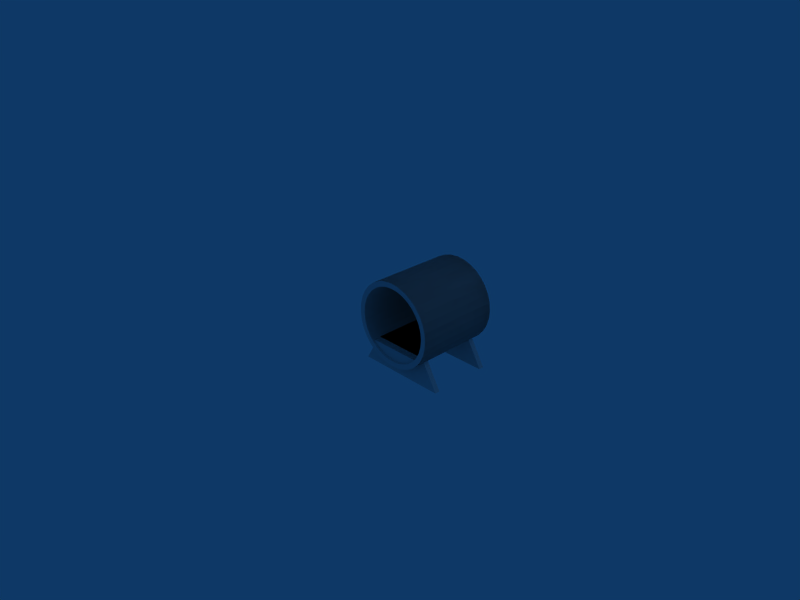 # Source: Final_Keg.blend  (saved by Blender 2.58.0; exported with 4.5.12 LTS)
import bpy
from mathutils import Matrix  # noqa: F401  (used for matrix-valued properties, if any)

bpy.ops.wm.read_factory_settings(use_empty=True)
scene = bpy.context.scene
scene.name = 'Scene'

# ---- collections
col_collection_1 = bpy.data.collections.new('Collection 1'); scene.collection.children.link(col_collection_1)

# ---- world
world_world = bpy.data.worlds.new('World'); scene.world = world_world
world_world.color = (0.05656, 0.2208, 0.4)
world_world.use_sun_shadow = False
world_world.sun_shadow_jitter_overblur = 0.0
world_world.cycles.sampling_method = 'MANUAL'
world_world.cycles.sample_map_resolution = 256

# ---- cameras
cam_camera = bpy.data.cameras.new('Camera')
cam_camera.passepartout_alpha = 0.2
cam_camera.clip_end = 100.0
cam_camera.lens = 35.0
cam_camera.ortho_scale = 7.314
cam_camera.show_passepartout = False
cam_camera.show_safe_areas = True
cam_camera.dof.focus_distance = 0.0
cam_camera.dof.aperture_fstop = 128.0

# ---- lights
light_spot = bpy.data.lights.new('Spot', 'POINT')
light_spot.transmission_factor = 0.0
light_spot.cutoff_distance = 30.0
light_spot.energy = 100.0
light_spot.shadow_buffer_clip_start = 1.001
light_spot.shadow_soft_size = 1.0
light_spot.shadow_maximum_resolution = 0.006
light_spot.use_absolute_resolution = True
light_spot.cycles.use_multiple_importance_sampling = False

# ---- meshes
me_circle = bpy.data.meshes.new('Circle')
me_circle.from_pydata([(0.496, 0.2932, 0.3793), (0.5827, 0.2932, 0.2736), (0.6472, 0.2932, 0.1531), (0.6868, 0.2932, 0.02227), (0.7002, 0.2932, -0.1138), (0.6868, 0.2932, -0.2498), (0.6472, 0.2932, -0.3806), (0.5827, 0.2932, -0.5011), (0.496, 0.2932, -0.6068), (0.3904, 0.2932, -0.6935), (0.2698, 0.2932, -0.7579), (0.139, 0.2932, -0.7976), (0.002989, 0.2932, -0.811), (-0.133, 0.2932, -0.7976), (-0.2638, 0.2932, -0.7579), (-0.3844, 0.2932, -0.6935), (-0.49, 0.2932, -0.6068), (-0.5768, 0.2932, -0.5011), (-0.6412, 0.2932, -0.3806), (-0.6809, 0.2932, -0.2498), (-0.6943, 0.2932, -0.1138), (-0.6809, 0.2932, 0.02227), (-0.6412, 0.2932, 0.1531), (-0.5767, 0.2932, 0.2736), (-0.49, 0.2932, 0.3793), (-0.3844, 0.2932, 0.466), (-0.2638, 0.2932, 0.5304), (-0.133, 0.2932, 0.5701), (0.00299, 0.2932, 0.5835), (0.139, 0.2932, 0.5701), (0.2698, 0.2932, 0.5304), (0.3904, 0.2932, 0.466), (0.002989, 1.688, -0.1138), (0.3904, 1.688, 0.466), (0.2698, 1.688, 0.5304), (0.139, 1.688, 0.5701), (0.00299, 1.688, 0.5835), (-0.133, 1.688, 0.5701), (-0.2638, 1.688, 0.5304), (-0.3844, 1.688, 0.466), (-0.49, 1.688, 0.3793), (-0.5767, 1.688, 0.2736), (-0.6412, 1.688, 0.1531), (-0.6809, 1.688, 0.02227), (-0.6943, 1.688, -0.1138), (-0.6809, 1.688, -0.2498), (-0.6412, 1.688, -0.3806), (-0.5768, 1.688, -0.5011), (-0.49, 1.688, -0.6068), (-0.3844, 1.688, -0.6935), (-0.2638, 1.688, -0.7579), (-0.133, 1.688, -0.7976), (0.002989, 1.688, -0.811), (0.139, 1.688, -0.7976), (0.2698, 1.688, -0.7579), (0.3904, 1.688, -0.6935), (0.496, 1.688, -0.6068), (0.5827, 1.688, -0.5011), (0.6472, 1.688, -0.3806), (0.6868, 1.688, -0.2498), (0.7002, 1.688, -0.1138), (0.6868, 1.688, 0.02227), (0.6472, 1.688, 0.1531), (0.5827, 1.688, 0.2736), (0.496, 1.688, 0.3793), (0.4788, 0.4518, -0.5293), (0.7612, 0.4518, -1.014), (-0.7444, 0.4518, -1.014), (-0.462, 0.4518, -0.5293), (-0.462, 0.5347, -0.5293), (-0.7444, 0.5347, -1.014), (0.7612, 0.5347, -1.014), (0.4788, 0.5347, -0.5293), (0.4788, 1.512, -0.5293), (0.7612, 1.512, -1.014), (-0.7444, 1.512, -1.014), (-0.462, 1.512, -0.5293), (-0.462, 1.43, -0.5293), (-0.7444, 1.43, -1.014), (0.7612, 1.43, -1.014), (0.4788, 1.43, -0.5293), (0.5394, 0.2932, 0.3264), (0.6149, 0.2932, 0.2133), (0.667, 0.2932, 0.08767), (0.6935, 0.2932, -0.04575), (0.6935, 0.2932, -0.1818), (0.667, 0.2932, -0.3152), (0.6149, 0.2932, -0.4409), (0.5394, 0.2932, -0.554), (0.4432, 0.2932, -0.6501), (0.3301, 0.2932, -0.7257), (0.2044, 0.2932, -0.7778), (0.071, 0.2932, -0.8043), (-0.06502, 0.2932, -0.8043), (-0.1984, 0.2932, -0.7778), (-0.3241, 0.2932, -0.7257), (-0.4372, 0.2932, -0.6501), (-0.5334, 0.2932, -0.554), (-0.609, 0.2932, -0.4409), (-0.661, 0.2932, -0.3152), (-0.6876, 0.2932, -0.1818), (-0.6876, 0.2932, -0.04575), (-0.661, 0.2932, 0.08767), (-0.609, 0.2932, 0.2133), (-0.5334, 0.2932, 0.3264), (-0.4372, 0.2932, 0.4226), (-0.3241, 0.2932, 0.4982), (-0.1984, 0.2932, 0.5503), (-0.06502, 0.2932, 0.5768), (0.071, 0.2932, 0.5768), (0.2044, 0.2932, 0.5503), (0.3301, 0.2932, 0.4982), (0.4432, 0.2932, 0.4226), (0.5177, 0.2932, 0.3529), (0.5611, 0.2932, 0.3), (0.5988, 0.2932, 0.2435), (0.6311, 0.2932, 0.1832), (0.6571, 0.2932, 0.1204), (0.6769, 0.2932, 0.05497), (0.6902, 0.2932, -0.01174), (0.6969, 0.2932, -0.07975), (0.6969, 0.2932, -0.1478), (0.6902, 0.2932, -0.2158), (0.6769, 0.2932, -0.2825), (0.6571, 0.2932, -0.3479), (0.6311, 0.2932, -0.4107), (0.5988, 0.2932, -0.471), (0.5611, 0.2932, -0.5275), (0.5177, 0.2932, -0.5804), (0.4696, 0.2932, -0.6285), (0.4168, 0.2932, -0.6718), (0.3602, 0.2932, -0.7096), (0.2999, 0.2932, -0.7418), (0.2371, 0.2932, -0.7679), (0.1717, 0.2932, -0.7877), (0.105, 0.2932, -0.801), (0.037, 0.2932, -0.8077), (-0.03102, 0.2932, -0.8077), (-0.09903, 0.2932, -0.801), (-0.1657, 0.2932, -0.7877), (-0.2311, 0.2932, -0.7678), (-0.294, 0.2932, -0.7418), (-0.3542, 0.2932, -0.7096), (-0.4108, 0.2932, -0.6718), (-0.4636, 0.2932, -0.6285), (-0.5117, 0.2932, -0.5804), (-0.5551, 0.2932, -0.5275), (-0.5929, 0.2932, -0.471), (-0.6251, 0.2932, -0.4107), (-0.6511, 0.2932, -0.3479), (-0.6709, 0.2932, -0.2825), (-0.6842, 0.2932, -0.2158), (-0.6909, 0.2932, -0.1478), (-0.6909, 0.2932, -0.07975), (-0.6842, 0.2932, -0.01174), (-0.6709, 0.2932, 0.05497), (-0.6511, 0.2932, 0.1204), (-0.6251, 0.2932, 0.1832), (-0.5929, 0.2932, 0.2435), (-0.5551, 0.2932, 0.3), (-0.5117, 0.2932, 0.3529), (-0.4636, 0.2932, 0.4009), (-0.4108, 0.2932, 0.4443), (-0.3542, 0.2932, 0.4821), (-0.294, 0.2932, 0.5143), (-0.2311, 0.2932, 0.5403), (-0.1657, 0.2932, 0.5602), (-0.09903, 0.2932, 0.5734), (-0.03102, 0.2932, 0.5801), (0.037, 0.2932, 0.5801), (0.105, 0.2932, 0.5734), (0.1717, 0.2932, 0.5602), (0.2371, 0.2932, 0.5403), (0.3, 0.2932, 0.5143), (0.3602, 0.2932, 0.4821), (0.4696, 0.2932, 0.4009), (0.4168, 0.2932, 0.4443), (0.4344, 0.2932, 0.3176), (0.5285, 0.2932, 0.3396), (0.5069, 0.2932, 0.3661), (0.5502, 0.2932, 0.3132), (0.5719, 0.2932, 0.2868), (0.5103, 0.2932, 0.2252), (0.6069, 0.2932, 0.2284), (0.5908, 0.2932, 0.2585), (0.623, 0.2932, 0.1983), (0.6391, 0.2932, 0.1681), (0.5666, 0.2932, 0.1197), (0.662, 0.2932, 0.104), (0.6521, 0.2932, 0.1367), (0.672, 0.2932, 0.07132), (0.6819, 0.2932, 0.03862), (0.6014, 0.2932, 0.005264), (0.6919, 0.2932, -0.02874), (0.6885, 0.2932, 0.005264), (0.6952, 0.2932, -0.06275), (0.6986, 0.2932, -0.09676), (0.6131, 0.2932, -0.1138), (0.6952, 0.2932, -0.1648), (0.6986, 0.2932, -0.1308), (0.6919, 0.2932, -0.1988), (0.6885, 0.2932, -0.2328), (0.6014, 0.2932, -0.2328), (0.672, 0.2932, -0.2988), (0.6819, 0.2932, -0.2661), (0.662, 0.2932, -0.3315), (0.6521, 0.2932, -0.3642), (0.5666, 0.2932, -0.3472), (0.623, 0.2932, -0.4258), (0.6391, 0.2932, -0.3957), (0.6069, 0.2932, -0.4559), (0.5908, 0.2932, -0.4861), (0.5103, 0.2932, -0.4527), (0.5502, 0.2932, -0.5408), (0.5719, 0.2932, -0.5143), (0.5285, 0.2932, -0.5672), (0.5069, 0.2932, -0.5936), (0.4344, 0.2932, -0.5452), (0.4564, 0.2932, -0.6393), (0.4828, 0.2932, -0.6176), (0.43, 0.2932, -0.661), (0.4036, 0.2932, -0.6827), (0.3419, 0.2932, -0.621), (0.3452, 0.2932, -0.7177), (0.3753, 0.2932, -0.7016), (0.315, 0.2932, -0.7338), (0.2849, 0.2932, -0.7499), (0.2365, 0.2932, -0.6774), (0.2208, 0.2932, -0.7728), (0.2535, 0.2932, -0.7629), (0.1881, 0.2932, -0.7827), (0.1554, 0.2932, -0.7926), (0.122, 0.2932, -0.7121), (0.08801, 0.2932, -0.8026), (0.122, 0.2932, -0.7993), (0.054, 0.2932, -0.806), (0.01999, 0.2932, -0.8093), (0.002989, 0.2932, -0.7238), (-0.04802, 0.2932, -0.806), (-0.01401, 0.2932, -0.8093), (-0.08203, 0.2932, -0.8026), (-0.116, 0.2932, -0.7993), (-0.116, 0.2932, -0.7121), (-0.1821, 0.2932, -0.7827), (-0.1494, 0.2932, -0.7926), (-0.2148, 0.2932, -0.7728), (-0.2475, 0.2932, -0.7629), (-0.2305, 0.2932, -0.6774), (-0.309, 0.2932, -0.7338), (-0.2789, 0.2932, -0.7499), (-0.3392, 0.2932, -0.7177), (-0.3693, 0.2932, -0.7016), (-0.336, 0.2932, -0.621), (-0.424, 0.2932, -0.661), (-0.3976, 0.2932, -0.6827), (-0.4504, 0.2932, -0.6393), (-0.4768, 0.2932, -0.6176), (-0.4284, 0.2932, -0.5452), (-0.5226, 0.2932, -0.5672), (-0.5009, 0.2932, -0.5936), (-0.5442, 0.2932, -0.5407), (-0.5659, 0.2932, -0.5143), (-0.5043, 0.2932, -0.4527), (-0.5848, 0.2932, -0.4861), (-0.6009, 0.2932, -0.4559), (-0.6331, 0.2932, -0.3957), (-0.617, 0.2932, -0.4258), (-0.5607, 0.2932, -0.3472), (-0.6561, 0.2932, -0.3315), (-0.6461, 0.2932, -0.3642), (-0.666, 0.2932, -0.2988), (-0.6759, 0.2932, -0.2661), (-0.5954, 0.2932, -0.2328), (-0.6859, 0.2932, -0.1988), (-0.6825, 0.2932, -0.2328), (-0.6892, 0.2932, -0.1648), (-0.6926, 0.2932, -0.1308), (-0.6071, 0.2932, -0.1138), (-0.6892, 0.2932, -0.06275), (-0.6926, 0.2932, -0.09676), (-0.6859, 0.2932, -0.02874), (-0.6825, 0.2932, 0.005264), (-0.5954, 0.2932, 0.005264), (-0.6759, 0.2932, 0.03862), (-0.666, 0.2932, 0.07132), (-0.6461, 0.2932, 0.1367), (-0.6561, 0.2932, 0.104), (-0.5607, 0.2932, 0.1197), (-0.617, 0.2932, 0.1983), (-0.6331, 0.2932, 0.1681), (-0.6009, 0.2932, 0.2284), (-0.5848, 0.2932, 0.2585), (-0.5043, 0.2932, 0.2252), (-0.5442, 0.2932, 0.3132), (-0.5659, 0.2932, 0.2868), (-0.5226, 0.2932, 0.3396), (-0.5009, 0.2932, 0.3661), (-0.4284, 0.2932, 0.3176), (-0.4504, 0.2932, 0.4118), (-0.4768, 0.2932, 0.3901), (-0.424, 0.2932, 0.4335), (-0.3976, 0.2932, 0.4551), (-0.336, 0.2932, 0.3935), (-0.3392, 0.2932, 0.4901), (-0.3693, 0.2932, 0.474), (-0.309, 0.2932, 0.5063), (-0.2789, 0.2932, 0.5224), (-0.2305, 0.2932, 0.4499), (-0.2148, 0.2932, 0.5453), (-0.2475, 0.2932, 0.5354), (-0.1821, 0.2932, 0.5552), (-0.1494, 0.2932, 0.5651), (-0.116, 0.2932, 0.4846), (-0.08203, 0.2932, 0.5751), (-0.116, 0.2932, 0.5718), (-0.04802, 0.2932, 0.5785), (-0.01401, 0.2932, 0.5818), (0.00299, 0.2932, 0.4963), (0.054, 0.2932, 0.5785), (0.01999, 0.2932, 0.5818), (0.08801, 0.2932, 0.5751), (0.122, 0.2932, 0.5718), (0.122, 0.2932, 0.4846), (0.1881, 0.2932, 0.5552), (0.1554, 0.2932, 0.5651), (0.2208, 0.2932, 0.5453), (0.2535, 0.2932, 0.5354), (0.2365, 0.2932, 0.4499), (0.315, 0.2932, 0.5062), (0.2849, 0.2932, 0.5224), (0.3452, 0.2932, 0.4901), (0.3753, 0.2932, 0.474), (0.3419, 0.2932, 0.3935), (0.4564, 0.2932, 0.4118), (0.4828, 0.2932, 0.3901), (0.43, 0.2932, 0.4335), (0.4036, 0.2932, 0.4551), (0.4669, 0.2932, 0.278), (0.4777, 0.2932, 0.2648), (0.5344, 0.2932, 0.18), (0.5425, 0.2932, 0.1649), (0.5815, 0.2932, 0.07066), (0.5865, 0.2932, 0.05431), (0.6064, 0.2932, -0.04575), (0.6081, 0.2932, -0.06275), (0.6081, 0.2932, -0.1648), (0.6064, 0.2932, -0.1818), (0.5865, 0.2932, -0.2818), (0.5815, 0.2932, -0.2982), (0.5425, 0.2932, -0.3924), (0.5344, 0.2932, -0.4075), (0.4777, 0.2932, -0.4923), (0.4669, 0.2932, -0.5055), (0.3948, 0.2932, -0.5777), (0.3816, 0.2932, -0.5885), (0.2967, 0.2932, -0.6452), (0.2817, 0.2932, -0.6532), (0.1874, 0.2932, -0.6923), (0.1711, 0.2932, -0.6972), (0.071, 0.2932, -0.7172), (0.054, 0.2932, -0.7188), (-0.04802, 0.2932, -0.7188), (-0.06502, 0.2932, -0.7172), (-0.1651, 0.2932, -0.6972), (-0.1814, 0.2932, -0.6923), (-0.2757, 0.2932, -0.6532), (-0.2908, 0.2932, -0.6452), (-0.3756, 0.2932, -0.5885), (-0.3888, 0.2932, -0.5777), (-0.4609, 0.2932, -0.5055), (-0.4718, 0.2932, -0.4923), (-0.5284, 0.2932, -0.4075), (-0.5365, 0.2932, -0.3924), (-0.5755, 0.2932, -0.2982), (-0.5805, 0.2932, -0.2818), (-0.6004, 0.2932, -0.1818), (-0.6021, 0.2932, -0.1648), (-0.6021, 0.2932, -0.06275), (-0.6004, 0.2932, -0.04575), (-0.5805, 0.2932, 0.05431), (-0.5755, 0.2932, 0.07066), (-0.5365, 0.2932, 0.1649), (-0.5284, 0.2932, 0.18), (-0.4718, 0.2932, 0.2648), (-0.4609, 0.2932, 0.278), (-0.3888, 0.2932, 0.3502), (-0.3756, 0.2932, 0.361), (-0.2908, 0.2932, 0.4177), (-0.2757, 0.2932, 0.4257), (-0.1814, 0.2932, 0.4648), (-0.1651, 0.2932, 0.4697), (-0.06502, 0.2932, 0.4896), (-0.04802, 0.2932, 0.4913), (0.054, 0.2932, 0.4913), (0.071, 0.2932, 0.4896), (0.1711, 0.2932, 0.4697), (0.1874, 0.2932, 0.4648), (0.2817, 0.2932, 0.4257), (0.2967, 0.2932, 0.4177), (0.3816, 0.2932, 0.361), (0.3948, 0.2932, 0.3502), (0.4994, 0.2932, 0.2384), (0.4886, 0.2932, 0.2516), (0.4561, 0.2932, 0.2912), (0.4452, 0.2932, 0.3044), (0.5586, 0.2932, 0.1348), (0.5505, 0.2932, 0.1498), (0.5264, 0.2932, 0.1951), (0.5183, 0.2932, 0.2101), (0.5964, 0.2932, 0.02161), (0.5914, 0.2932, 0.03796), (0.5766, 0.2932, 0.08701), (0.5716, 0.2932, 0.1034), (0.6114, 0.2932, -0.09676), (0.6097, 0.2932, -0.07975), (0.6047, 0.2932, -0.02874), (0.603, 0.2932, -0.01174), (0.603, 0.2932, -0.2158), (0.6047, 0.2932, -0.1988), (0.6097, 0.2932, -0.1478), (0.6114, 0.2932, -0.1308), (0.5716, 0.2932, -0.3309), (0.5766, 0.2932, -0.3145), (0.5914, 0.2932, -0.2655), (0.5964, 0.2932, -0.2491), (0.5183, 0.2932, -0.4376), (0.5264, 0.2932, -0.4226), (0.5505, 0.2932, -0.3774), (0.5586, 0.2932, -0.3623), (0.4452, 0.2932, -0.532), (0.4561, 0.2932, -0.5187), (0.4886, 0.2932, -0.4791), (0.4994, 0.2932, -0.4659), (0.3551, 0.2932, -0.6102), (0.3684, 0.2932, -0.5994), (0.408, 0.2932, -0.5668), (0.4212, 0.2932, -0.556), (0.2515, 0.2932, -0.6694), (0.2666, 0.2932, -0.6613), (0.3118, 0.2932, -0.6371), (0.3269, 0.2932, -0.6291), (0.1384, 0.2932, -0.7072), (0.1547, 0.2932, -0.7022), (0.2038, 0.2932, -0.6873), (0.2201, 0.2932, -0.6824), (0.01999, 0.2932, -0.7222), (0.037, 0.2932, -0.7205), (0.08801, 0.2932, -0.7155), (0.105, 0.2932, -0.7138), (-0.09903, 0.2932, -0.7138), (-0.08203, 0.2932, -0.7155), (-0.03102, 0.2932, -0.7205), (-0.01401, 0.2932, -0.7222), (-0.2141, 0.2932, -0.6824), (-0.1978, 0.2932, -0.6873), (-0.1487, 0.2932, -0.7022), (-0.1324, 0.2932, -0.7072), (-0.3209, 0.2932, -0.6291), (-0.3058, 0.2932, -0.6371), (-0.2606, 0.2932, -0.6613), (-0.2456, 0.2932, -0.6694), (-0.4152, 0.2932, -0.556), (-0.402, 0.2932, -0.5668), (-0.3624, 0.2932, -0.5994), (-0.3492, 0.2932, -0.6102), (-0.4934, 0.2932, -0.4659), (-0.4826, 0.2932, -0.4791), (-0.4501, 0.2932, -0.5187), (-0.4392, 0.2932, -0.532), (-0.5526, 0.2932, -0.3623), (-0.5446, 0.2932, -0.3774), (-0.5204, 0.2932, -0.4226), (-0.5123, 0.2932, -0.4376), (-0.5904, 0.2932, -0.2491), (-0.5855, 0.2932, -0.2655), (-0.5706, 0.2932, -0.3145), (-0.5656, 0.2932, -0.3309), (-0.6054, 0.2932, -0.1308), (-0.6038, 0.2932, -0.1478), (-0.5987, 0.2932, -0.1988), (-0.5971, 0.2932, -0.2158), (-0.5971, 0.2932, -0.01174), (-0.5987, 0.2932, -0.02874), (-0.6038, 0.2932, -0.07975), (-0.6054, 0.2932, -0.09676), (-0.5656, 0.2932, 0.1034), (-0.5706, 0.2932, 0.08701), (-0.5855, 0.2932, 0.03796), (-0.5904, 0.2932, 0.02161), (-0.5123, 0.2932, 0.2101), (-0.5204, 0.2932, 0.1951), (-0.5446, 0.2932, 0.1498), (-0.5526, 0.2932, 0.1348), (-0.4392, 0.2932, 0.3044), (-0.4501, 0.2932, 0.2912), (-0.4826, 0.2932, 0.2516), (-0.4934, 0.2932, 0.2384), (-0.3492, 0.2932, 0.3827), (-0.3624, 0.2932, 0.3718), (-0.402, 0.2932, 0.3393), (-0.4152, 0.2932, 0.3285), (-0.2455, 0.2932, 0.4418), (-0.2606, 0.2932, 0.4338), (-0.3058, 0.2932, 0.4096), (-0.3209, 0.2932, 0.4016), (-0.1324, 0.2932, 0.4796), (-0.1487, 0.2932, 0.4747), (-0.1978, 0.2932, 0.4598), (-0.2141, 0.2932, 0.4549), (-0.01401, 0.2932, 0.4947), (-0.03102, 0.2932, 0.493), (-0.08203, 0.2932, 0.488), (-0.09903, 0.2932, 0.4863), (0.105, 0.2932, 0.4863), (0.08801, 0.2932, 0.488), (0.037, 0.2932, 0.493), (0.01999, 0.2932, 0.4947), (0.2201, 0.2932, 0.4549), (0.2038, 0.2932, 0.4598), (0.1547, 0.2932, 0.4747), (0.1384, 0.2932, 0.4796), (0.3269, 0.2932, 0.4016), (0.3118, 0.2932, 0.4096), (0.2666, 0.2932, 0.4338), (0.2515, 0.2932, 0.4418), (0.4212, 0.2932, 0.3285), (0.408, 0.2932, 0.3393), (0.3684, 0.2932, 0.3718), (0.3551, 0.2932, 0.3827), (0.3419, 0.3308, 0.3935), (0.3551, 0.3308, 0.3827), (0.3684, 0.3308, 0.3718), (0.3816, 0.3308, 0.361), (0.3948, 0.3308, 0.3502), (0.408, 0.3308, 0.3393), (0.4212, 0.3308, 0.3285), (0.4344, 0.3308, 0.3176), (0.2365, 0.3308, 0.4499), (0.2515, 0.3308, 0.4418), (0.2666, 0.3308, 0.4338), (0.2817, 0.3308, 0.4257), (0.2967, 0.3308, 0.4177), (0.3118, 0.3308, 0.4096), (0.3269, 0.3308, 0.4016), (0.122, 0.3308, 0.4846), (0.1384, 0.3308, 0.4796), (0.1547, 0.3308, 0.4747), (0.1711, 0.3308, 0.4697), (0.1874, 0.3308, 0.4648), (0.2038, 0.3308, 0.4598), (0.2201, 0.3308, 0.4549), (0.00299, 0.3308, 0.4963), (0.01999, 0.3308, 0.4947), (0.037, 0.3308, 0.493), (0.054, 0.3308, 0.4913), (0.071, 0.3308, 0.4896), (0.08801, 0.3308, 0.488), (0.105, 0.3308, 0.4863), (-0.116, 0.3308, 0.4846), (-0.09903, 0.3308, 0.4863), (-0.08203, 0.3308, 0.488), (-0.06502, 0.3308, 0.4896), (-0.04802, 0.3308, 0.4913), (-0.03102, 0.3308, 0.493), (-0.01401, 0.3308, 0.4947), (-0.2305, 0.3308, 0.4499), (-0.2141, 0.3308, 0.4549), (-0.1978, 0.3308, 0.4598), (-0.1814, 0.3308, 0.4648), (-0.1651, 0.3308, 0.4697), (-0.1487, 0.3308, 0.4747), (-0.1324, 0.3308, 0.4796), (-0.336, 0.3308, 0.3935), (-0.3209, 0.3308, 0.4016), (-0.3058, 0.3308, 0.4096), (-0.2908, 0.3308, 0.4177), (-0.2757, 0.3308, 0.4257), (-0.2606, 0.3308, 0.4338), (-0.2455, 0.3308, 0.4418), (-0.4284, 0.3308, 0.3176), (-0.4152, 0.3308, 0.3285), (-0.402, 0.3308, 0.3393), (-0.3888, 0.3308, 0.3502), (-0.3756, 0.3308, 0.361), (-0.3624, 0.3308, 0.3718), (-0.3492, 0.3308, 0.3827), (-0.5043, 0.3308, 0.2252), (-0.4934, 0.3308, 0.2384), (-0.4826, 0.3308, 0.2516), (-0.4718, 0.3308, 0.2648), (-0.4609, 0.3308, 0.278), (-0.4501, 0.3308, 0.2912), (-0.4392, 0.3308, 0.3044), (-0.5607, 0.3308, 0.1197), (-0.5526, 0.3308, 0.1348), (-0.5446, 0.3308, 0.1498), (-0.5365, 0.3308, 0.1649), (-0.5284, 0.3308, 0.18), (-0.5204, 0.3308, 0.1951), (-0.5123, 0.3308, 0.2101), (-0.5954, 0.3308, 0.005264), (-0.5904, 0.3308, 0.02161), (-0.5855, 0.3308, 0.03796), (-0.5805, 0.3308, 0.05431), (-0.5755, 0.3308, 0.07066), (-0.5706, 0.3308, 0.08701), (-0.5656, 0.3308, 0.1034), (-0.6071, 0.3308, -0.1138), (-0.6054, 0.3308, -0.09676), (-0.6038, 0.3308, -0.07975), (-0.6021, 0.3308, -0.06275), (-0.6004, 0.3308, -0.04575), (-0.5987, 0.3308, -0.02874), (-0.5971, 0.3308, -0.01174), (-0.5954, 0.3308, -0.2328), (-0.5971, 0.3308, -0.2158), (-0.5987, 0.3308, -0.1988), (-0.6004, 0.3308, -0.1818), (-0.6021, 0.3308, -0.1648), (-0.6038, 0.3308, -0.1478), (-0.6054, 0.3308, -0.1308), (-0.5607, 0.3308, -0.3472), (-0.5656, 0.3308, -0.3309), (-0.5706, 0.3308, -0.3145), (-0.5755, 0.3308, -0.2982), (-0.5805, 0.3308, -0.2818), (-0.5855, 0.3308, -0.2655), (-0.5904, 0.3308, -0.2491), (-0.5043, 0.3308, -0.4527), (-0.5123, 0.3308, -0.4376), (-0.5204, 0.3308, -0.4226), (-0.5284, 0.3308, -0.4075), (-0.5365, 0.3308, -0.3924), (-0.5446, 0.3308, -0.3774), (-0.5526, 0.3308, -0.3623), (-0.4284, 0.3308, -0.5452), (-0.4392, 0.3308, -0.532), (-0.4501, 0.3308, -0.5187), (-0.4609, 0.3308, -0.5055), (-0.4718, 0.3308, -0.4923), (-0.4826, 0.3308, -0.4791), (-0.4934, 0.3308, -0.4659), (-0.336, 0.3308, -0.621), (-0.3492, 0.3308, -0.6102), (-0.3624, 0.3308, -0.5994), (-0.3756, 0.3308, -0.5885), (-0.3888, 0.3308, -0.5777), (-0.402, 0.3308, -0.5668), (-0.4152, 0.3308, -0.556), (-0.2305, 0.3308, -0.6774), (-0.2456, 0.3308, -0.6694), (-0.2606, 0.3308, -0.6613), (-0.2757, 0.3308, -0.6532), (-0.2908, 0.3308, -0.6452), (-0.3058, 0.3308, -0.6371), (-0.3209, 0.3308, -0.6291), (-0.116, 0.3308, -0.7121), (-0.1324, 0.3308, -0.7072), (-0.1487, 0.3308, -0.7022), (-0.1651, 0.3308, -0.6972), (-0.1814, 0.3308, -0.6923), (-0.1978, 0.3308, -0.6873), (-0.2141, 0.3308, -0.6824), (0.002989, 0.3308, -0.7238), (-0.01401, 0.3308, -0.7222), (-0.03102, 0.3308, -0.7205), (-0.04802, 0.3308, -0.7188), (-0.06502, 0.3308, -0.7172), (-0.08203, 0.3308, -0.7155), (-0.09903, 0.3308, -0.7138), (0.122, 0.3308, -0.7121), (0.105, 0.3308, -0.7138), (0.08801, 0.3308, -0.7155), (0.071, 0.3308, -0.7172), (0.054, 0.3308, -0.7188), (0.037, 0.3308, -0.7205), (0.01999, 0.3308, -0.7222), (0.2365, 0.3308, -0.6774), (0.2201, 0.3308, -0.6824), (0.2038, 0.3308, -0.6873), (0.1874, 0.3308, -0.6923), (0.1711, 0.3308, -0.6972), (0.1547, 0.3308, -0.7022), (0.1384, 0.3308, -0.7072), (0.3419, 0.3308, -0.621), (0.3269, 0.3308, -0.6291), (0.3118, 0.3308, -0.6371), (0.2967, 0.3308, -0.6452), (0.2817, 0.3308, -0.6532), (0.2666, 0.3308, -0.6613), (0.2515, 0.3308, -0.6694), (0.4344, 0.3308, -0.5452), (0.4212, 0.3308, -0.556), (0.408, 0.3308, -0.5668), (0.3948, 0.3308, -0.5777), (0.3816, 0.3308, -0.5885), (0.3684, 0.3308, -0.5994), (0.3551, 0.3308, -0.6102), (0.5103, 0.3308, -0.4527), (0.4994, 0.3308, -0.4659), (0.4886, 0.3308, -0.4791), (0.4777, 0.3308, -0.4923), (0.4669, 0.3308, -0.5055), (0.4561, 0.3308, -0.5187), (0.4452, 0.3308, -0.532), (0.5666, 0.3308, -0.3472), (0.5586, 0.3308, -0.3623), (0.5505, 0.3308, -0.3774), (0.5425, 0.3308, -0.3924), (0.5344, 0.3308, -0.4075), (0.5264, 0.3308, -0.4226), (0.5183, 0.3308, -0.4376), (0.6014, 0.3308, -0.2328), (0.5964, 0.3308, -0.2491), (0.5914, 0.3308, -0.2655), (0.5865, 0.3308, -0.2818), (0.5815, 0.3308, -0.2982), (0.5766, 0.3308, -0.3145), (0.5716, 0.3308, -0.3309), (0.6131, 0.3308, -0.1138), (0.6114, 0.3308, -0.1308), (0.6097, 0.3308, -0.1478), (0.6081, 0.3308, -0.1648), (0.6064, 0.3308, -0.1818), (0.6047, 0.3308, -0.1988), (0.603, 0.3308, -0.2158), (0.6014, 0.3308, 0.005264), (0.603, 0.3308, -0.01174), (0.6047, 0.3308, -0.02874), (0.6064, 0.3308, -0.04575), (0.6081, 0.3308, -0.06275), (0.6097, 0.3308, -0.07975), (0.6114, 0.3308, -0.09676), (0.5666, 0.3308, 0.1197), (0.5716, 0.3308, 0.1034), (0.5766, 0.3308, 0.08701), (0.5815, 0.3308, 0.07066), (0.5865, 0.3308, 0.05431), (0.5914, 0.3308, 0.03796), (0.5964, 0.3308, 0.02161), (0.5103, 0.3308, 0.2252), (0.5183, 0.3308, 0.2101), (0.5264, 0.3308, 0.1951), (0.5344, 0.3308, 0.18), (0.5425, 0.3308, 0.1649), (0.5505, 0.3308, 0.1498), (0.5586, 0.3308, 0.1348), (0.4452, 0.3308, 0.3044), (0.4561, 0.3308, 0.2912), (0.4669, 0.3308, 0.278), (0.4777, 0.3308, 0.2648), (0.4886, 0.3308, 0.2516), (0.4994, 0.3308, 0.2384), (0.4788, 1.43, -0.5293), (-0.462, 1.43, -0.5293), (-0.462, 1.512, -0.5293), (0.4788, 1.512, -0.5293), (0.4788, 0.5352, -0.5293), (-0.462, 0.5352, -0.5293), (-0.462, 0.4523, -0.5293), (0.4788, 0.4523, -0.5293), (0.496, 1.571, 0.3793), (0.5827, 1.571, 0.2736), (0.6472, 1.571, 0.1531), (0.6868, 1.571, 0.02227), (0.7002, 1.571, -0.1138), (0.6868, 1.571, -0.2498), (0.6472, 1.571, -0.3806), (0.5827, 1.571, -0.5011), (0.496, 1.571, -0.6068), (0.3904, 1.571, -0.6935), (0.2698, 1.571, -0.7579), (0.139, 1.571, -0.7976), (0.002989, 1.571, -0.811), (-0.133, 1.571, -0.7976), (-0.2638, 1.571, -0.7579), (-0.3844, 1.571, -0.6935), (-0.49, 1.571, -0.6068), (-0.5768, 1.571, -0.5011), (-0.6412, 1.571, -0.3806), (-0.6809, 1.571, -0.2498), (-0.6943, 1.571, -0.1138), (-0.6809, 1.571, 0.02227), (-0.6412, 1.571, 0.1531), (-0.5767, 1.571, 0.2736), (-0.49, 1.571, 0.3793), (-0.3844, 1.571, 0.466), (-0.2638, 1.571, 0.5304), (-0.133, 1.571, 0.5701), (0.00299, 1.571, 0.5835), (0.139, 1.571, 0.5701), (0.2698, 1.571, 0.5304), (0.3904, 1.571, 0.466), (0.002989, 1.571, -0.1138), (0.4036, 0.2932, 0.4551), (0.43, 0.2932, 0.4335), (0.4828, 0.2932, 0.3901), (0.4564, 0.2932, 0.4118), (0.3753, 0.2932, 0.474), (0.3452, 0.2932, 0.4901), (0.2849, 0.2932, 0.5224), (0.315, 0.2932, 0.5062), (0.2535, 0.2932, 0.5354), (0.2208, 0.2932, 0.5453), (0.1554, 0.2932, 0.5651), (0.1881, 0.2932, 0.5552), (0.122, 0.2932, 0.5718), (0.08801, 0.2932, 0.5751), (0.01999, 0.2932, 0.5818), (0.054, 0.2932, 0.5785), (-0.01401, 0.2932, 0.5818), (-0.04802, 0.2932, 0.5785), (-0.116, 0.2932, 0.5718), (-0.08203, 0.2932, 0.5751), (-0.1494, 0.2932, 0.5651), (-0.1821, 0.2932, 0.5552), (-0.2475, 0.2932, 0.5354), (-0.2148, 0.2932, 0.5453), (-0.2789, 0.2932, 0.5224), (-0.309, 0.2932, 0.5063), (-0.3693, 0.2932, 0.474), (-0.3392, 0.2932, 0.4901), (-0.3976, 0.2932, 0.4551), (-0.424, 0.2932, 0.4335), (-0.4768, 0.2932, 0.3901), (-0.4504, 0.2932, 0.4118), (-0.5009, 0.2932, 0.3661), (-0.5226, 0.2932, 0.3396), (-0.5659, 0.2932, 0.2868), (-0.5442, 0.2932, 0.3132), (-0.5848, 0.2932, 0.2585), (-0.6009, 0.2932, 0.2284), (-0.6331, 0.2932, 0.1681), (-0.617, 0.2932, 0.1983), (-0.6561, 0.2932, 0.104), (-0.6461, 0.2932, 0.1367), (-0.666, 0.2932, 0.07132), (-0.6759, 0.2932, 0.03862), (-0.6825, 0.2932, 0.005264), (-0.6859, 0.2932, -0.02874), (-0.6926, 0.2932, -0.09676), (-0.6892, 0.2932, -0.06275), (-0.6926, 0.2932, -0.1308), (-0.6892, 0.2932, -0.1648), (-0.6825, 0.2932, -0.2328), (-0.6859, 0.2932, -0.1988), (-0.6759, 0.2932, -0.2661), (-0.666, 0.2932, -0.2988), (-0.6461, 0.2932, -0.3642), (-0.6561, 0.2932, -0.3315), (-0.617, 0.2932, -0.4258), (-0.6331, 0.2932, -0.3957), (-0.6009, 0.2932, -0.4559), (-0.5848, 0.2932, -0.4861), (-0.5659, 0.2932, -0.5143), (-0.5442, 0.2932, -0.5407), (-0.5009, 0.2932, -0.5936), (-0.5226, 0.2932, -0.5672), (-0.4768, 0.2932, -0.6176), (-0.4504, 0.2932, -0.6393), (-0.3976, 0.2932, -0.6827), (-0.424, 0.2932, -0.661), (-0.3693, 0.2932, -0.7016), (-0.3392, 0.2932, -0.7177), (-0.2789, 0.2932, -0.7499), (-0.309, 0.2932, -0.7338), (-0.2475, 0.2932, -0.7629), (-0.2148, 0.2932, -0.7728), (-0.1494, 0.2932, -0.7926), (-0.1821, 0.2932, -0.7827), (-0.116, 0.2932, -0.7993), (-0.08203, 0.2932, -0.8026), (-0.01401, 0.2932, -0.8093), (-0.04802, 0.2932, -0.806), (0.01999, 0.2932, -0.8093), (0.054, 0.2932, -0.806), (0.122, 0.2932, -0.7993), (0.08801, 0.2932, -0.8026), (0.1554, 0.2932, -0.7926), (0.1881, 0.2932, -0.7827), (0.2535, 0.2932, -0.7629), (0.2208, 0.2932, -0.7728), (0.2849, 0.2932, -0.7499), (0.315, 0.2932, -0.7338), (0.3753, 0.2932, -0.7016), (0.3452, 0.2932, -0.7177), (0.4036, 0.2932, -0.6827), (0.43, 0.2932, -0.661), (0.4828, 0.2932, -0.6176), (0.4564, 0.2932, -0.6393), (0.5069, 0.2932, -0.5936), (0.5285, 0.2932, -0.5672), (0.5719, 0.2932, -0.5143), (0.5502, 0.2932, -0.5408), (0.5908, 0.2932, -0.4861), (0.6069, 0.2932, -0.4559), (0.6391, 0.2932, -0.3957), (0.623, 0.2932, -0.4258), (0.6521, 0.2932, -0.3642), (0.662, 0.2932, -0.3315), (0.6819, 0.2932, -0.2661), (0.672, 0.2932, -0.2988), (0.6885, 0.2932, -0.2328), (0.6919, 0.2932, -0.1988), (0.6986, 0.2932, -0.1308), (0.6952, 0.2932, -0.1648), (0.6986, 0.2932, -0.09676), (0.6952, 0.2932, -0.06275), (0.6885, 0.2932, 0.005264), (0.6919, 0.2932, -0.02874), (0.6819, 0.2932, 0.03862), (0.672, 0.2932, 0.07132), (0.6521, 0.2932, 0.1367), (0.662, 0.2932, 0.104), (0.6391, 0.2932, 0.1681), (0.623, 0.2932, 0.1983), (0.5908, 0.2932, 0.2585), (0.6069, 0.2932, 0.2284), (0.5719, 0.2932, 0.2868), (0.5502, 0.2932, 0.3132), (0.5069, 0.2932, 0.3661), (0.5285, 0.2932, 0.3396), (0.4168, 0.2932, 0.4443), (0.4696, 0.2932, 0.4009), (0.3602, 0.2932, 0.4821), (0.3, 0.2932, 0.5143), (0.2371, 0.2932, 0.5403), (0.1717, 0.2932, 0.5602), (0.105, 0.2932, 0.5734), (0.037, 0.2932, 0.5801), (-0.03102, 0.2932, 0.5801), (-0.09903, 0.2932, 0.5734), (-0.1657, 0.2932, 0.5602), (-0.2311, 0.2932, 0.5403), (-0.294, 0.2932, 0.5143), (-0.3542, 0.2932, 0.4821), (-0.4108, 0.2932, 0.4443), (-0.4636, 0.2932, 0.4009), (-0.5117, 0.2932, 0.3529), (-0.5551, 0.2932, 0.3), (-0.5929, 0.2932, 0.2435), (-0.6251, 0.2932, 0.1832), (-0.6511, 0.2932, 0.1204), (-0.6709, 0.2932, 0.05497), (-0.6842, 0.2932, -0.01174), (-0.6909, 0.2932, -0.07975), (-0.6909, 0.2932, -0.1478), (-0.6842, 0.2932, -0.2158), (-0.6709, 0.2932, -0.2825), (-0.6511, 0.2932, -0.3479), (-0.6251, 0.2932, -0.4107), (-0.5929, 0.2932, -0.471), (-0.5551, 0.2932, -0.5275), (-0.5117, 0.2932, -0.5804), (-0.4636, 0.2932, -0.6285), (-0.4108, 0.2932, -0.6718), (-0.3542, 0.2932, -0.7096), (-0.294, 0.2932, -0.7418), (-0.2311, 0.2932, -0.7678), (-0.1657, 0.2932, -0.7877), (-0.09903, 0.2932, -0.801), (-0.03102, 0.2932, -0.8077), (0.037, 0.2932, -0.8077), (0.105, 0.2932, -0.801), (0.1717, 0.2932, -0.7877), (0.2371, 0.2932, -0.7679), (0.2999, 0.2932, -0.7418), (0.3602, 0.2932, -0.7096), (0.4168, 0.2932, -0.6718), (0.4696, 0.2932, -0.6285), (0.5177, 0.2932, -0.5804), (0.5611, 0.2932, -0.5275), (0.5988, 0.2932, -0.471), (0.6311, 0.2932, -0.4107), (0.6571, 0.2932, -0.3479), (0.6769, 0.2932, -0.2825), (0.6902, 0.2932, -0.2158), (0.6969, 0.2932, -0.1478), (0.6969, 0.2932, -0.07975), (0.6902, 0.2932, -0.01174), (0.6769, 0.2932, 0.05497), (0.6571, 0.2932, 0.1204), (0.6311, 0.2932, 0.1832), (0.5988, 0.2932, 0.2435), (0.5611, 0.2932, 0.3), (0.5177, 0.2932, 0.3529), (0.4432, 0.2932, 0.4226), (0.3301, 0.2932, 0.4982), (0.2044, 0.2932, 0.5503), (0.071, 0.2932, 0.5768), (-0.06502, 0.2932, 0.5768), (-0.1984, 0.2932, 0.5503), (-0.3241, 0.2932, 0.4982), (-0.4372, 0.2932, 0.4226), (-0.5334, 0.2932, 0.3264), (-0.609, 0.2932, 0.2133), (-0.661, 0.2932, 0.08767), (-0.6876, 0.2932, -0.04575), (-0.6876, 0.2932, -0.1818), (-0.661, 0.2932, -0.3152), (-0.609, 0.2932, -0.4409), (-0.5334, 0.2932, -0.554), (-0.4372, 0.2932, -0.6501), (-0.3241, 0.2932, -0.7257), (-0.1984, 0.2932, -0.7778), (-0.06502, 0.2932, -0.8043), (0.071, 0.2932, -0.8043), (0.2044, 0.2932, -0.7778), (0.3301, 0.2932, -0.7257), (0.4432, 0.2932, -0.6501), (0.5394, 0.2932, -0.554), (0.6149, 0.2932, -0.4409), (0.667, 0.2932, -0.3152), (0.6935, 0.2932, -0.1818), (0.6935, 0.2932, -0.04575), (0.667, 0.2932, 0.08767), (0.6149, 0.2932, 0.2133), (0.5394, 0.2932, 0.3264), (0.496, 1.688, 0.3793), (0.5827, 1.688, 0.2736), (0.6472, 1.688, 0.1531), (0.6868, 1.688, 0.02227), (0.7002, 1.688, -0.1138), (0.6868, 1.688, -0.2498), (0.6472, 1.688, -0.3806), (0.5827, 1.688, -0.5011), (0.496, 1.688, -0.6068), (0.3904, 1.688, -0.6935), (0.2698, 1.688, -0.7579), (0.139, 1.688, -0.7976), (0.002989, 1.688, -0.811), (-0.133, 1.688, -0.7976), (-0.2638, 1.688, -0.7579), (-0.3844, 1.688, -0.6935), (-0.49, 1.688, -0.6068), (-0.5768, 1.688, -0.5011), (-0.6412, 1.688, -0.3806), (-0.6809, 1.688, -0.2498), (-0.6943, 1.688, -0.1138), (-0.6809, 1.688, 0.02227), (-0.6412, 1.688, 0.1531), (-0.5767, 1.688, 0.2736), (-0.49, 1.688, 0.3793), (-0.3844, 1.688, 0.466), (-0.2638, 1.688, 0.5304), (-0.133, 1.688, 0.5701), (0.00299, 1.688, 0.5835), (0.139, 1.688, 0.5701), (0.2698, 1.688, 0.5304), (0.3904, 1.688, 0.466), (0.3904, 0.2932, 0.466), (0.2698, 0.2932, 0.5304), (0.139, 0.2932, 0.5701), (0.00299, 0.2932, 0.5835), (-0.133, 0.2932, 0.5701), (-0.2638, 0.2932, 0.5304), (-0.3844, 0.2932, 0.466), (-0.49, 0.2932, 0.3793), (-0.5767, 0.2932, 0.2736), (-0.6412, 0.2932, 0.1531), (-0.6809, 0.2932, 0.02227), (-0.6943, 0.2932, -0.1138), (-0.6809, 0.2932, -0.2498), (-0.6412, 0.2932, -0.3806), (-0.5768, 0.2932, -0.5011), (-0.49, 0.2932, -0.6068), (-0.3844, 0.2932, -0.6935), (-0.2638, 0.2932, -0.7579), (-0.133, 0.2932, -0.7976), (0.002989, 0.2932, -0.811), (0.139, 0.2932, -0.7976), (0.2698, 0.2932, -0.7579), (0.3904, 0.2932, -0.6935), (0.496, 0.2932, -0.6068), (0.5827, 0.2932, -0.5011), (0.6472, 0.2932, -0.3806), (0.6868, 0.2932, -0.2498), (0.7002, 0.2932, -0.1138), (0.6868, 0.2932, 0.02227), (0.6472, 0.2932, 0.1531), (0.5827, 0.2932, 0.2736), (0.496, 0.2932, 0.3793), (0.26, 0.3329, -0.7325), (-0.254, 0.3329, -0.7325), (0.4669, 1.623, 0.278), (0.4777, 1.623, 0.2648), (0.5103, 1.623, 0.2252), (0.4994, 1.623, 0.2384), (0.4886, 1.623, 0.2516), (0.4561, 1.623, 0.2912), (0.4452, 1.623, 0.3044), (0.4344, 1.623, 0.3176), (0.5344, 1.623, 0.18), (0.5425, 1.623, 0.1649), (0.5666, 1.623, 0.1197), (0.5586, 1.623, 0.1348), (0.5505, 1.623, 0.1498), (0.5264, 1.623, 0.1951), (0.5183, 1.623, 0.2101), (0.5815, 1.623, 0.07066), (0.5865, 1.623, 0.05431), (0.6014, 1.623, 0.005264), (0.5964, 1.623, 0.02161), (0.5914, 1.623, 0.03796), (0.5766, 1.623, 0.08701), (0.5716, 1.623, 0.1034), (0.6064, 1.623, -0.04575), (0.6081, 1.623, -0.06275), (0.6131, 1.623, -0.1138), (0.6114, 1.623, -0.09676), (0.6097, 1.623, -0.07975), (0.6047, 1.623, -0.02874), (0.603, 1.623, -0.01174), (0.6081, 1.623, -0.1648), (0.6064, 1.623, -0.1818), (0.6014, 1.623, -0.2328), (0.603, 1.623, -0.2158), (0.6047, 1.623, -0.1988), (0.6097, 1.623, -0.1478), (0.6114, 1.623, -0.1308), (0.5865, 1.623, -0.2818), (0.5815, 1.623, -0.2982), (0.5666, 1.623, -0.3472), (0.5716, 1.623, -0.3309), (0.5766, 1.623, -0.3145), (0.5914, 1.623, -0.2655), (0.5964, 1.623, -0.2491), (0.5425, 1.623, -0.3924), (0.5344, 1.623, -0.4075), (0.5103, 1.623, -0.4527), (0.5183, 1.623, -0.4376), (0.5264, 1.623, -0.4226), (0.5505, 1.623, -0.3774), (0.5586, 1.623, -0.3623), (0.4777, 1.623, -0.4923), (0.4669, 1.623, -0.5055), (0.4344, 1.623, -0.5452), (0.4452, 1.623, -0.532), (0.4561, 1.623, -0.5187), (0.4886, 1.623, -0.4791), (0.4994, 1.623, -0.4659), (0.3948, 1.623, -0.5777), (0.3816, 1.623, -0.5885), (0.3419, 1.623, -0.621), (0.3551, 1.623, -0.6102), (0.3684, 1.623, -0.5994), (0.408, 1.623, -0.5668), (0.4212, 1.623, -0.556), (0.2967, 1.623, -0.6452), (0.2817, 1.623, -0.6532), (0.2365, 1.623, -0.6774), (0.2515, 1.623, -0.6694), (0.2666, 1.623, -0.6613), (0.3118, 1.623, -0.6371), (0.3269, 1.623, -0.6291), (0.1874, 1.623, -0.6923), (0.1711, 1.623, -0.6972), (0.122, 1.623, -0.7121), (0.1384, 1.623, -0.7072), (0.1547, 1.623, -0.7022), (0.2038, 1.623, -0.6873), (0.2201, 1.623, -0.6824), (0.071, 1.623, -0.7172), (0.054, 1.623, -0.7188), (0.002989, 1.623, -0.7238), (0.01999, 1.623, -0.7222), (0.037, 1.623, -0.7205), (0.08801, 1.623, -0.7155), (0.105, 1.623, -0.7138), (-0.04802, 1.623, -0.7188), (-0.06502, 1.623, -0.7172), (-0.116, 1.623, -0.7121), (-0.09903, 1.623, -0.7138), (-0.08203, 1.623, -0.7155), (-0.03102, 1.623, -0.7205), (-0.01401, 1.623, -0.7222), (-0.1651, 1.623, -0.6972), (-0.1814, 1.623, -0.6923), (-0.2305, 1.623, -0.6774), (-0.2141, 1.623, -0.6824), (-0.1978, 1.623, -0.6873), (-0.1487, 1.623, -0.7022), (-0.1324, 1.623, -0.7072), (-0.2757, 1.623, -0.6532), (-0.2908, 1.623, -0.6452), (-0.336, 1.623, -0.621), (-0.3209, 1.623, -0.6291), (-0.3058, 1.623, -0.6371), (-0.2606, 1.623, -0.6613), (-0.2456, 1.623, -0.6694), (-0.3756, 1.623, -0.5885), (-0.3888, 1.623, -0.5777), (-0.4284, 1.623, -0.5452), (-0.4152, 1.623, -0.556), (-0.402, 1.623, -0.5668), (-0.3624, 1.623, -0.5994), (-0.3492, 1.623, -0.6102), (-0.4609, 1.623, -0.5055), (-0.4718, 1.623, -0.4923), (-0.5043, 1.623, -0.4527), (-0.4934, 1.623, -0.4659), (-0.4826, 1.623, -0.4791), (-0.4501, 1.623, -0.5187), (-0.4392, 1.623, -0.532), (-0.5284, 1.623, -0.4075), (-0.5365, 1.623, -0.3924), (-0.5607, 1.623, -0.3472), (-0.5526, 1.623, -0.3623), (-0.5446, 1.623, -0.3774), (-0.5204, 1.623, -0.4226), (-0.5123, 1.623, -0.4376), (-0.5755, 1.623, -0.2982), (-0.5805, 1.623, -0.2818), (-0.5954, 1.623, -0.2328), (-0.5904, 1.623, -0.2491), (-0.5855, 1.623, -0.2655), (-0.5706, 1.623, -0.3145), (-0.5656, 1.623, -0.3309), (-0.6004, 1.623, -0.1818), (-0.6021, 1.623, -0.1648), (-0.6071, 1.623, -0.1138), (-0.6054, 1.623, -0.1308), (-0.6038, 1.623, -0.1478), (-0.5987, 1.623, -0.1988), (-0.5971, 1.623, -0.2158), (-0.6021, 1.623, -0.06275), (-0.6004, 1.623, -0.04575), (-0.5954, 1.623, 0.005264), (-0.5971, 1.623, -0.01174), (-0.5987, 1.623, -0.02874), (-0.6038, 1.623, -0.07975), (-0.6054, 1.623, -0.09676), (-0.5805, 1.623, 0.05431), (-0.5755, 1.623, 0.07066), (-0.5607, 1.623, 0.1197), (-0.5656, 1.623, 0.1034), (-0.5706, 1.623, 0.08701), (-0.5855, 1.623, 0.03796), (-0.5904, 1.623, 0.02161), (-0.5365, 1.623, 0.1649), (-0.5284, 1.623, 0.18), (-0.5043, 1.623, 0.2252), (-0.5123, 1.623, 0.2101), (-0.5204, 1.623, 0.1951), (-0.5446, 1.623, 0.1498), (-0.5526, 1.623, 0.1348), (-0.4718, 1.623, 0.2648), (-0.4609, 1.623, 0.278), (-0.4284, 1.623, 0.3176), (-0.4392, 1.623, 0.3044), (-0.4501, 1.623, 0.2912), (-0.4826, 1.623, 0.2516), (-0.4934, 1.623, 0.2384), (-0.3888, 1.623, 0.3502), (-0.3756, 1.623, 0.361), (-0.336, 1.623, 0.3935), (-0.3492, 1.623, 0.3827), (-0.3624, 1.623, 0.3718), (-0.402, 1.623, 0.3393), (-0.4152, 1.623, 0.3285), (-0.2908, 1.623, 0.4177), (-0.2757, 1.623, 0.4257), (-0.2305, 1.623, 0.4499), (-0.2455, 1.623, 0.4418), (-0.2606, 1.623, 0.4338), (-0.3058, 1.623, 0.4096), (-0.3209, 1.623, 0.4016), (-0.1814, 1.623, 0.4648), (-0.1651, 1.623, 0.4697), (-0.116, 1.623, 0.4846), (-0.1324, 1.623, 0.4796), (-0.1487, 1.623, 0.4747), (-0.1978, 1.623, 0.4598), (-0.2141, 1.623, 0.4549), (-0.06502, 1.623, 0.4896), (-0.04802, 1.623, 0.4913), (0.00299, 1.623, 0.4963), (-0.01401, 1.623, 0.4947), (-0.03102, 1.623, 0.493), (-0.08203, 1.623, 0.488), (-0.09903, 1.623, 0.4863), (0.054, 1.623, 0.4913), (0.071, 1.623, 0.4896), (0.122, 1.623, 0.4846), (0.105, 1.623, 0.4863), (0.08801, 1.623, 0.488), (0.037, 1.623, 0.493), (0.01999, 1.623, 0.4947), (0.1711, 1.623, 0.4697), (0.1874, 1.623, 0.4648), (0.2365, 1.623, 0.4499), (0.2201, 1.623, 0.4549), (0.2038, 1.623, 0.4598), (0.1547, 1.623, 0.4747), (0.1384, 1.623, 0.4796), (0.2817, 1.623, 0.4257), (0.2967, 1.623, 0.4177), (0.3419, 1.623, 0.3935), (0.3269, 1.623, 0.4016), (0.3118, 1.623, 0.4096), (0.2666, 1.623, 0.4338), (0.2515, 1.623, 0.4418), (0.3816, 1.623, 0.361), (0.3948, 1.623, 0.3502), (0.4212, 1.623, 0.3285), (0.408, 1.623, 0.3393), (0.3684, 1.623, 0.3718), (0.3551, 1.623, 0.3827)], [(65, 704)], [(63, 32, 64), (62, 32, 63), (61, 32, 62), (60, 32, 61), (59, 32, 60), (58, 32, 59), (57, 32, 58), (56, 32, 57), (55, 32, 56), (54, 32, 55), (53, 32, 54), (52, 32, 53), (51, 32, 52), (50, 32, 51), (49, 32, 50), (48, 32, 49), (47, 32, 48), (46, 32, 47), (45, 32, 46), (44, 32, 45), (43, 32, 44), (42, 32, 43), (41, 32, 42), (40, 32, 41), (39, 32, 40), (38, 32, 39), (37, 32, 38), (36, 32, 37), (35, 32, 36), (34, 32, 35), (33, 32, 34), (64, 32, 33), (67, 66, 65, 68), (67, 68, 69, 70), (68, 69, 72, 65), (65, 66, 71, 72), (66, 67, 70, 71), (72, 71, 70, 69), (73, 74, 75, 76), (79, 78, 75, 74), (80, 79, 74, 73), (78, 77, 76, 75), (78, 79, 80, 77), (112, 64, 33), (111, 33, 34), (110, 34, 35), (109, 35, 36), (108, 36, 37), (107, 37, 38), (106, 38, 39), (105, 39, 40), (104, 40, 41), (103, 41, 42), (102, 42, 43), (101, 43, 44), (100, 44, 45), (99, 45, 46), (98, 46, 47), (97, 47, 48), (96, 48, 49), (95, 49, 50), (94, 50, 51), (93, 51, 52), (92, 52, 53), (91, 53, 54), (90, 54, 55), (89, 55, 56), (88, 56, 57), (87, 57, 58), (86, 58, 59), (85, 59, 60), (84, 60, 61), (83, 61, 62), (82, 62, 63), (81, 63, 64), (81, 337, 338), (401, 181, 114), (181, 401, 182), (182, 1, 181), (114, 402, 401), (338, 180, 81), (180, 338, 402), (402, 114, 180), (403, 178, 113), (178, 403, 337), (337, 81, 178), (113, 404, 403), (179, 0, 177), (179, 177, 404), (404, 113, 179), (82, 339, 340), (405, 186, 116), (186, 405, 187), (187, 2, 186), (116, 406, 405), (340, 185, 82), (185, 340, 406), (406, 116, 185), (407, 183, 115), (183, 407, 339), (339, 82, 183), (115, 408, 407), (182, 184, 1), (184, 182, 408), (408, 115, 184), (83, 341, 342), (409, 191, 118), (191, 409, 192), (192, 3, 191), (118, 410, 409), (342, 190, 83), (190, 342, 410), (410, 118, 190), (411, 188, 117), (188, 411, 341), (341, 83, 188), (117, 412, 411), (187, 189, 2), (189, 187, 412), (412, 117, 189), (84, 343, 344), (413, 196, 120), (196, 413, 197), (197, 4, 196), (120, 414, 413), (344, 195, 84), (195, 344, 414), (414, 120, 195), (415, 193, 119), (193, 415, 343), (343, 84, 193), (119, 416, 415), (192, 194, 3), (194, 192, 416), (416, 119, 194), (85, 345, 346), (417, 201, 122), (201, 417, 202), (202, 5, 201), (122, 418, 417), (346, 200, 85), (200, 346, 418), (418, 122, 200), (419, 198, 121), (198, 419, 345), (345, 85, 198), (121, 420, 419), (197, 199, 4), (199, 197, 420), (420, 121, 199), (86, 347, 348), (421, 206, 124), (206, 421, 207), (207, 6, 206), (124, 422, 421), (348, 205, 86), (205, 348, 422), (422, 124, 205), (423, 203, 123), (203, 423, 347), (347, 86, 203), (123, 424, 423), (202, 204, 5), (204, 202, 424), (424, 123, 204), (87, 349, 350), (425, 211, 126), (211, 425, 212), (212, 7, 211), (126, 426, 425), (350, 210, 87), (210, 350, 426), (426, 126, 210), (427, 208, 125), (208, 427, 349), (349, 87, 208), (125, 428, 427), (207, 209, 6), (209, 207, 428), (428, 125, 209), (88, 351, 352), (429, 216, 128), (216, 429, 217), (217, 8, 216), (128, 430, 429), (352, 215, 88), (215, 352, 430), (430, 128, 215), (431, 213, 127), (213, 431, 351), (351, 88, 213), (127, 432, 431), (212, 214, 7), (214, 212, 432), (432, 127, 214), (89, 353, 354), (433, 221, 130), (221, 433, 222), (222, 9, 221), (130, 434, 433), (354, 220, 89), (220, 354, 434), (434, 130, 220), (435, 218, 129), (218, 435, 353), (353, 89, 218), (129, 436, 435), (217, 219, 8), (219, 217, 436), (436, 129, 219), (90, 355, 356), (437, 226, 132), (226, 437, 227), (227, 10, 226), (132, 438, 437), (356, 225, 90), (225, 356, 438), (438, 132, 225), (439, 223, 131), (223, 439, 355), (355, 90, 223), (131, 440, 439), (222, 224, 9), (224, 222, 440), (440, 131, 224), (91, 357, 358), (441, 231, 134), (231, 441, 232), (232, 11, 231), (134, 442, 441), (358, 230, 91), (230, 358, 442), (442, 134, 230), (443, 228, 133), (228, 443, 357), (357, 91, 228), (133, 444, 443), (227, 229, 10), (229, 227, 444), (444, 133, 229), (92, 359, 360), (445, 236, 136), (236, 445, 237), (237, 12, 236), (136, 446, 445), (360, 235, 92), (235, 360, 446), (446, 136, 235), (447, 233, 135), (233, 447, 359), (359, 92, 233), (135, 448, 447), (232, 234, 11), (234, 232, 448), (448, 135, 234), (93, 361, 362), (449, 241, 138), (241, 449, 242), (242, 13, 241), (138, 450, 449), (362, 240, 93), (240, 362, 450), (450, 138, 240), (451, 238, 137), (238, 451, 361), (361, 93, 238), (137, 452, 451), (237, 239, 12), (239, 237, 452), (452, 137, 239), (94, 363, 364), (453, 246, 140), (246, 453, 247), (247, 14, 246), (140, 454, 453), (364, 245, 94), (245, 364, 454), (454, 140, 245), (455, 243, 139), (243, 455, 363), (363, 94, 243), (139, 456, 455), (242, 244, 13), (244, 242, 456), (456, 139, 244), (95, 365, 366), (457, 251, 142), (251, 457, 252), (252, 15, 251), (142, 458, 457), (366, 250, 95), (250, 366, 458), (458, 142, 250), (459, 248, 141), (248, 459, 365), (365, 95, 248), (141, 460, 459), (247, 249, 14), (249, 247, 460), (460, 141, 249), (96, 367, 368), (461, 256, 144), (256, 461, 257), (257, 16, 256), (144, 462, 461), (368, 255, 96), (255, 368, 462), (462, 144, 255), (463, 253, 143), (253, 463, 367), (367, 96, 253), (143, 464, 463), (252, 254, 15), (254, 252, 464), (464, 143, 254), (97, 369, 370), (465, 261, 146), (261, 465, 262), (262, 17, 261), (146, 466, 465), (370, 260, 97), (260, 370, 466), (466, 146, 260), (467, 258, 145), (258, 467, 369), (369, 97, 258), (145, 468, 467), (257, 259, 16), (259, 257, 468), (468, 145, 259), (98, 371, 372), (469, 265, 148), (265, 469, 267), (267, 18, 265), (148, 470, 469), (372, 266, 98), (266, 372, 470), (470, 148, 266), (471, 264, 147), (264, 471, 371), (371, 98, 264), (147, 472, 471), (262, 263, 17), (263, 262, 472), (472, 147, 263), (99, 373, 374), (473, 271, 150), (271, 473, 272), (272, 19, 271), (150, 474, 473), (374, 270, 99), (270, 374, 474), (474, 150, 270), (475, 268, 149), (268, 475, 373), (373, 99, 268), (149, 476, 475), (267, 269, 18), (269, 267, 476), (476, 149, 269), (100, 375, 376), (477, 276, 152), (276, 477, 277), (277, 20, 276), (152, 478, 477), (376, 275, 100), (275, 376, 478), (478, 152, 275), (479, 273, 151), (273, 479, 375), (375, 100, 273), (151, 480, 479), (272, 274, 19), (274, 272, 480), (480, 151, 274), (101, 377, 378), (481, 281, 154), (281, 481, 282), (282, 21, 281), (154, 482, 481), (378, 280, 101), (280, 378, 482), (482, 154, 280), (483, 278, 153), (278, 483, 377), (377, 101, 278), (153, 484, 483), (277, 279, 20), (279, 277, 484), (484, 153, 279), (102, 379, 380), (485, 285, 156), (285, 485, 287), (287, 22, 285), (156, 486, 485), (380, 286, 102), (286, 380, 486), (486, 156, 286), (487, 284, 155), (284, 487, 379), (379, 102, 284), (155, 488, 487), (282, 283, 21), (283, 282, 488), (488, 155, 283), (103, 381, 382), (489, 291, 158), (291, 489, 292), (292, 23, 291), (158, 490, 489), (382, 290, 103), (290, 382, 490), (490, 158, 290), (491, 288, 157), (288, 491, 381), (381, 103, 288), (157, 492, 491), (287, 289, 22), (289, 287, 492), (492, 157, 289), (104, 383, 384), (493, 296, 160), (296, 493, 297), (297, 24, 296), (160, 494, 493), (384, 295, 104), (295, 384, 494), (494, 160, 295), (495, 293, 159), (293, 495, 383), (383, 104, 293), (159, 496, 495), (292, 294, 23), (294, 292, 496), (496, 159, 294), (105, 385, 386), (497, 301, 162), (301, 497, 302), (302, 25, 301), (162, 498, 497), (386, 300, 105), (300, 386, 498), (498, 162, 300), (499, 298, 161), (298, 499, 385), (385, 105, 298), (161, 500, 499), (297, 299, 24), (299, 297, 500), (500, 161, 299), (106, 387, 388), (501, 306, 164), (306, 501, 307), (307, 26, 306), (164, 502, 501), (388, 305, 106), (305, 388, 502), (502, 164, 305), (503, 303, 163), (303, 503, 387), (387, 106, 303), (163, 504, 503), (302, 304, 25), (304, 302, 504), (504, 163, 304), (107, 389, 390), (505, 311, 166), (311, 505, 312), (312, 27, 311), (166, 506, 505), (390, 310, 107), (310, 390, 506), (506, 166, 310), (507, 308, 165), (308, 507, 389), (389, 107, 308), (165, 508, 507), (307, 309, 26), (309, 307, 508), (508, 165, 309), (108, 391, 392), (509, 316, 168), (316, 509, 317), (317, 28, 316), (168, 510, 509), (392, 315, 108), (315, 392, 510), (510, 168, 315), (511, 313, 167), (313, 511, 391), (391, 108, 313), (167, 512, 511), (312, 314, 27), (314, 312, 512), (512, 167, 314), (109, 393, 394), (513, 321, 170), (321, 513, 322), (322, 29, 321), (170, 514, 513), (394, 320, 109), (320, 394, 514), (514, 170, 320), (515, 318, 169), (318, 515, 393), (393, 109, 318), (169, 516, 515), (317, 319, 28), (319, 317, 516), (516, 169, 319), (110, 395, 396), (517, 326, 172), (326, 517, 327), (327, 30, 326), (172, 518, 517), (396, 325, 110), (325, 396, 518), (518, 172, 325), (519, 323, 171), (323, 519, 395), (395, 110, 323), (171, 520, 519), (322, 324, 29), (324, 322, 520), (520, 171, 324), (111, 397, 398), (521, 331, 174), (331, 521, 332), (332, 31, 331), (174, 522, 521), (398, 330, 111), (330, 398, 522), (522, 174, 330), (523, 328, 173), (328, 523, 397), (397, 111, 328), (173, 524, 523), (327, 329, 30), (329, 327, 524), (524, 173, 329), (112, 399, 400), (525, 334, 175), (334, 525, 177), (177, 0, 334), (175, 526, 525), (400, 333, 112), (333, 400, 526), (526, 175, 333), (527, 335, 176), (335, 527, 399), (399, 112, 335), (176, 528, 527), (332, 336, 31), (336, 332, 528), (528, 176, 336), (0, 64, 334), (334, 64, 175), (175, 64, 333), (333, 64, 112), (112, 33, 335), (335, 33, 176), (176, 33, 336), (336, 33, 31), (31, 33, 331), (331, 33, 174), (174, 33, 330), (330, 33, 111), (111, 34, 328), (328, 34, 173), (173, 34, 329), (329, 34, 30), (30, 34, 326), (326, 34, 172), (172, 34, 325), (325, 34, 110), (110, 35, 323), (323, 35, 171), (171, 35, 324), (324, 35, 29), (29, 35, 321), (321, 35, 170), (170, 35, 320), (320, 35, 109), (109, 36, 318), (318, 36, 169), (169, 36, 319), (319, 36, 28), (28, 36, 316), (316, 36, 168), (168, 36, 315), (315, 36, 108), (108, 37, 313), (313, 37, 167), (167, 37, 314), (314, 37, 27), (27, 37, 311), (311, 37, 166), (166, 37, 310), (310, 37, 107), (107, 38, 308), (308, 38, 165), (165, 38, 309), (309, 38, 26), (26, 38, 306), (306, 38, 164), (164, 38, 305), (305, 38, 106), (106, 39, 303), (303, 39, 163), (163, 39, 304), (304, 39, 25), (25, 39, 301), (301, 39, 162), (162, 39, 300), (300, 39, 105), (105, 40, 298), (298, 40, 161), (161, 40, 299), (299, 40, 24), (24, 40, 296), (296, 40, 160), (160, 40, 295), (295, 40, 104), (104, 41, 293), (293, 41, 159), (159, 41, 294), (294, 41, 23), (23, 41, 291), (291, 41, 158), (158, 41, 290), (290, 41, 103), (103, 42, 288), (288, 42, 157), (157, 42, 289), (289, 42, 22), (22, 42, 285), (285, 42, 156), (156, 42, 286), (286, 42, 102), (102, 43, 284), (284, 43, 155), (155, 43, 283), (283, 43, 21), (21, 43, 281), (281, 43, 154), (154, 43, 280), (280, 43, 101), (101, 44, 278), (278, 44, 153), (153, 44, 279), (279, 44, 20), (20, 44, 276), (276, 44, 152), (152, 44, 275), (275, 44, 100), (100, 45, 273), (273, 45, 151), (151, 45, 274), (274, 45, 19), (19, 45, 271), (271, 45, 150), (150, 45, 270), (270, 45, 99), (99, 46, 268), (268, 46, 149), (149, 46, 269), (269, 46, 18), (18, 46, 265), (265, 46, 148), (148, 46, 266), (266, 46, 98), (98, 47, 264), (264, 47, 147), (147, 47, 263), (263, 47, 17), (17, 47, 261), (261, 47, 146), (146, 47, 260), (260, 47, 97), (97, 48, 258), (258, 48, 145), (145, 48, 259), (259, 48, 16), (16, 48, 256), (256, 48, 144), (144, 48, 255), (255, 48, 96), (96, 49, 253), (253, 49, 143), (143, 49, 254), (254, 49, 15), (15, 49, 251), (251, 49, 142), (142, 49, 250), (250, 49, 95), (95, 50, 248), (248, 50, 141), (141, 50, 249), (249, 50, 14), (14, 50, 246), (246, 50, 140), (140, 50, 245), (245, 50, 94), (94, 51, 243), (243, 51, 139), (139, 51, 244), (244, 51, 13), (13, 51, 241), (241, 51, 138), (138, 51, 240), (240, 51, 93), (93, 52, 238), (238, 52, 137), (137, 52, 239), (239, 52, 12), (12, 52, 236), (236, 52, 136), (136, 52, 235), (235, 52, 92), (92, 53, 233), (233, 53, 135), (135, 53, 234), (234, 53, 11), (11, 53, 231), (231, 53, 134), (134, 53, 230), (230, 53, 91), (91, 54, 228), (228, 54, 133), (133, 54, 229), (229, 54, 10), (10, 54, 226), (226, 54, 132), (132, 54, 225), (225, 54, 90), (90, 55, 223), (223, 55, 131), (131, 55, 224), (224, 55, 9), (9, 55, 221), (221, 55, 130), (130, 55, 220), (220, 55, 89), (89, 56, 218), (218, 56, 129), (129, 56, 219), (219, 56, 8), (8, 56, 216), (216, 56, 128), (128, 56, 215), (215, 56, 88), (88, 57, 213), (213, 57, 127), (127, 57, 214), (214, 57, 7), (7, 57, 211), (211, 57, 126), (126, 57, 210), (210, 57, 87), (87, 58, 208), (208, 58, 125), (125, 58, 209), (209, 58, 6), (6, 58, 206), (206, 58, 124), (124, 58, 205), (205, 58, 86), (86, 59, 203), (203, 59, 123), (123, 59, 204), (204, 59, 5), (5, 59, 201), (201, 59, 122), (122, 59, 200), (200, 59, 85), (85, 60, 198), (198, 60, 121), (121, 60, 199), (199, 60, 4), (4, 60, 196), (196, 60, 120), (120, 60, 195), (195, 60, 84), (84, 61, 193), (193, 61, 119), (119, 61, 194), (194, 61, 3), (3, 61, 191), (191, 61, 118), (118, 61, 190), (190, 61, 83), (83, 62, 188), (188, 62, 117), (117, 62, 189), (189, 62, 2), (2, 62, 186), (186, 62, 116), (116, 62, 185), (185, 62, 82), (82, 63, 183), (183, 63, 115), (115, 63, 184), (184, 63, 1), (1, 63, 181), (181, 63, 114), (114, 63, 180), (180, 63, 81), (81, 64, 178), (178, 64, 113), (113, 64, 179), (64, 0, 179), (332, 529, 530, 528), (528, 530, 531, 527), (527, 531, 532, 399), (400, 533, 534, 526), (526, 534, 535, 525), (525, 535, 536, 177), (399, 532, 533, 400), (327, 537, 538, 524), (524, 538, 539, 523), (523, 539, 540, 397), (398, 541, 542, 522), (522, 542, 543, 521), (521, 543, 529, 332), (397, 540, 541, 398), (322, 544, 545, 520), (520, 545, 546, 519), (519, 546, 547, 395), (396, 548, 549, 518), (518, 549, 550, 517), (517, 550, 537, 327), (395, 547, 548, 396), (317, 551, 552, 516), (516, 552, 553, 515), (515, 553, 554, 393), (394, 555, 556, 514), (514, 556, 557, 513), (513, 557, 544, 322), (393, 554, 555, 394), (312, 558, 559, 512), (512, 559, 560, 511), (511, 560, 561, 391), (392, 562, 563, 510), (510, 563, 564, 509), (509, 564, 551, 317), (391, 561, 562, 392), (307, 565, 566, 508), (508, 566, 567, 507), (507, 567, 568, 389), (390, 569, 570, 506), (506, 570, 571, 505), (505, 571, 558, 312), (389, 568, 569, 390), (302, 572, 573, 504), (504, 573, 574, 503), (503, 574, 575, 387), (388, 576, 577, 502), (502, 577, 578, 501), (501, 578, 565, 307), (387, 575, 576, 388), (297, 579, 580, 500), (500, 580, 581, 499), (499, 581, 582, 385), (386, 583, 584, 498), (498, 584, 585, 497), (497, 585, 572, 302), (385, 582, 583, 386), (292, 586, 587, 496), (496, 587, 588, 495), (495, 588, 589, 383), (384, 590, 591, 494), (494, 591, 592, 493), (493, 592, 579, 297), (383, 589, 590, 384), (287, 593, 594, 492), (492, 594, 595, 491), (491, 595, 596, 381), (382, 597, 598, 490), (490, 598, 599, 489), (489, 599, 586, 292), (381, 596, 597, 382), (282, 600, 601, 488), (488, 601, 602, 487), (487, 602, 603, 379), (380, 604, 605, 486), (486, 605, 606, 485), (485, 606, 593, 287), (379, 603, 604, 380), (277, 607, 608, 484), (484, 608, 609, 483), (483, 609, 610, 377), (378, 611, 612, 482), (482, 612, 613, 481), (481, 613, 600, 282), (377, 610, 611, 378), (272, 614, 615, 480), (480, 615, 616, 479), (479, 616, 617, 375), (376, 618, 619, 478), (478, 619, 620, 477), (477, 620, 607, 277), (375, 617, 618, 376), (267, 621, 622, 476), (476, 622, 623, 475), (475, 623, 624, 373), (374, 625, 626, 474), (474, 626, 627, 473), (473, 627, 614, 272), (373, 624, 625, 374), (262, 628, 629, 472), (472, 629, 630, 471), (471, 630, 631, 371), (372, 632, 633, 470), (470, 633, 634, 469), (469, 634, 621, 267), (371, 631, 632, 372), (257, 635, 636, 468), (468, 636, 637, 467), (467, 637, 638, 369), (370, 639, 640, 466), (466, 640, 641, 465), (465, 641, 628, 262), (369, 638, 639, 370), (252, 642, 643, 464), (464, 643, 644, 463), (463, 644, 645, 367), (368, 646, 647, 462), (462, 647, 648, 461), (461, 648, 635, 257), (367, 645, 646, 368), (247, 649, 650, 460), (460, 650, 651, 459), (459, 651, 652, 365), (366, 653, 654, 458), (458, 654, 655, 457), (457, 655, 642, 252), (365, 652, 653, 366), (242, 656, 657, 456), (456, 657, 658, 455), (455, 658, 659, 363), (364, 660, 661, 454), (454, 661, 662, 453), (453, 662, 649, 247), (363, 659, 660, 364), (237, 663, 664, 452), (452, 664, 665, 451), (451, 665, 666, 361), (362, 667, 668, 450), (450, 668, 669, 449), (449, 669, 656, 242), (361, 666, 667, 362), (232, 670, 671, 448), (448, 671, 672, 447), (447, 672, 673, 359), (360, 674, 675, 446), (446, 675, 676, 445), (445, 676, 663, 237), (359, 673, 674, 360), (227, 677, 678, 444), (444, 678, 679, 443), (443, 679, 680, 357), (358, 681, 682, 442), (442, 682, 683, 441), (441, 683, 670, 232), (357, 680, 681, 358), (222, 684, 685, 440), (440, 685, 686, 439), (439, 686, 687, 355), (356, 688, 689, 438), (438, 689, 690, 437), (437, 690, 677, 227), (355, 687, 688, 356), (217, 691, 692, 436), (436, 692, 693, 435), (435, 693, 694, 353), (354, 695, 696, 434), (434, 696, 697, 433), (433, 697, 684, 222), (353, 694, 695, 354), (212, 698, 699, 432), (432, 699, 700, 431), (431, 700, 701, 351), (352, 702, 703, 430), (430, 703, 704, 429), (429, 704, 691, 217), (351, 701, 702, 352), (207, 705, 706, 428), (428, 706, 707, 427), (427, 707, 708, 349), (350, 709, 710, 426), (426, 710, 711, 425), (425, 711, 698, 212), (349, 708, 709, 350), (202, 712, 713, 424), (424, 713, 714, 423), (423, 714, 715, 347), (348, 716, 717, 422), (422, 717, 718, 421), (421, 718, 705, 207), (347, 715, 716, 348), (197, 719, 720, 420), (420, 720, 721, 419), (419, 721, 722, 345), (346, 723, 724, 418), (418, 724, 725, 417), (417, 725, 712, 202), (345, 722, 723, 346), (192, 726, 727, 416), (416, 727, 728, 415), (415, 728, 729, 343), (344, 730, 731, 414), (414, 731, 732, 413), (413, 732, 719, 197), (343, 729, 730, 344), (187, 733, 734, 412), (412, 734, 735, 411), (411, 735, 736, 341), (342, 737, 738, 410), (410, 738, 739, 409), (409, 739, 726, 192), (341, 736, 737, 342), (182, 740, 741, 408), (408, 741, 742, 407), (407, 742, 743, 339), (340, 744, 745, 406), (406, 745, 746, 405), (405, 746, 733, 187), (339, 743, 744, 340), (177, 536, 747, 404), (404, 747, 748, 403), (403, 748, 749, 337), (338, 750, 751, 402), (402, 751, 752, 401), (401, 752, 740, 182), (337, 749, 750, 338), (77, 80, 753, 754), (76, 77, 754, 755), (80, 73, 756, 753), (73, 76, 755, 756), (756, 755, 758, 757), (753, 756, 757, 760), (755, 754, 759, 758), (754, 753, 760, 759), (757, 758, 759, 760), (761, 792, 793), (792, 791, 793), (791, 790, 793), (790, 789, 793), (789, 788, 793), (788, 787, 793), (787, 786, 793), (786, 785, 793), (785, 784, 793), (784, 783, 793), (783, 782, 793), (782, 781, 793), (781, 780, 793), (780, 779, 793), (779, 778, 793), (778, 777, 793), (777, 776, 793), (776, 775, 793), (775, 774, 793), (774, 773, 793), (773, 772, 793), (772, 771, 793), (771, 770, 793), (770, 769, 793), (769, 768, 793), (768, 767, 793), (767, 766, 793), (766, 765, 793), (765, 764, 793), (764, 763, 793), (763, 762, 793), (762, 761, 793), (1018, 920, 1081), (985, 920, 1018), (921, 985, 1018), (1017, 921, 1018), (919, 1017, 1019), (984, 919, 1019), (918, 984, 1019), (1080, 918, 1019), (916, 1080, 1019), (983, 916, 1019), (917, 983, 1019), (1016, 917, 1019), (915, 1016, 1020), (982, 915, 1020), (914, 982, 1020), (1079, 914, 1020), (912, 1079, 1020), (981, 912, 1020), (913, 981, 1020), (1015, 913, 1020), (911, 1015, 1021), (980, 911, 1021), (910, 980, 1021), (1078, 910, 1021), (908, 1078, 1021), (979, 908, 1021), (909, 979, 1021), (1014, 909, 1021), (907, 1014, 1022), (978, 907, 1022), (906, 978, 1022), (1077, 906, 1022), (904, 1077, 1022), (977, 904, 1022), (905, 977, 1022), (1013, 905, 1022), (903, 1013, 1023), (976, 903, 1023), (902, 976, 1023), (1076, 902, 1023), (900, 1076, 1023), (975, 900, 1023), (901, 975, 1023), (1012, 901, 1023), (899, 1012, 1024), (974, 899, 1024), (898, 974, 1024), (1075, 898, 1024), (896, 1075, 1024), (973, 896, 1024), (897, 973, 1024), (1011, 897, 1024), (895, 1011, 1025), (972, 895, 1025), (894, 972, 1025), (1074, 894, 1025), (892, 1074, 1025), (971, 892, 1025), (893, 971, 1025), (1010, 893, 1025), (891, 1010, 1026), (970, 891, 1026), (890, 970, 1026), (1073, 890, 1026), (888, 1073, 1026), (969, 888, 1026), (889, 969, 1026), (1009, 889, 1026), (887, 1009, 1027), (968, 887, 1027), (886, 968, 1027), (1072, 886, 1027), (884, 1072, 1027), (967, 884, 1027), (885, 967, 1027), (1008, 885, 1027), (883, 1008, 1028), (966, 883, 1028), (882, 966, 1028), (1071, 882, 1028), (880, 1071, 1028), (965, 880, 1028), (881, 965, 1028), (1007, 881, 1028), (879, 1007, 1029), (964, 879, 1029), (878, 964, 1029), (1070, 878, 1029), (876, 1070, 1029), (963, 876, 1029), (877, 963, 1029), (1006, 877, 1029), (875, 1006, 1030), (962, 875, 1030), (874, 962, 1030), (1069, 874, 1030), (872, 1069, 1030), (961, 872, 1030), (873, 961, 1030), (1005, 873, 1030), (871, 1005, 1031), (960, 871, 1031), (870, 960, 1031), (1068, 870, 1031), (868, 1068, 1031), (959, 868, 1031), (869, 959, 1031), (1004, 869, 1031), (867, 1004, 1032), (958, 867, 1032), (866, 958, 1032), (1067, 866, 1032), (864, 1067, 1032), (957, 864, 1032), (865, 957, 1032), (1003, 865, 1032), (863, 1003, 1033), (956, 863, 1033), (862, 956, 1033), (1066, 862, 1033), (860, 1066, 1033), (955, 860, 1033), (861, 955, 1033), (1002, 861, 1033), (859, 1002, 1034), (954, 859, 1034), (858, 954, 1034), (1065, 858, 1034), (856, 1065, 1034), (953, 856, 1034), (857, 953, 1034), (1001, 857, 1034), (855, 1001, 1035), (952, 855, 1035), (854, 952, 1035), (1064, 854, 1035), (853, 1064, 1035), (951, 853, 1035), (852, 951, 1035), (1000, 852, 1035), (850, 1000, 1036), (950, 850, 1036), (851, 950, 1036), (1063, 851, 1036), (848, 1063, 1036), (949, 848, 1036), (849, 949, 1036), (999, 849, 1036), (847, 999, 1037), (948, 847, 1037), (846, 948, 1037), (1062, 846, 1037), (844, 1062, 1037), (947, 844, 1037), (845, 947, 1037), (998, 845, 1037), (843, 998, 1038), (946, 843, 1038), (842, 946, 1038), (1061, 842, 1038), (840, 1061, 1038), (945, 840, 1038), (841, 945, 1038), (997, 841, 1038), (839, 997, 1039), (944, 839, 1039), (838, 944, 1039), (1060, 838, 1039), (837, 1060, 1039), (943, 837, 1039), (836, 943, 1039), (996, 836, 1039), (834, 996, 1040), (942, 834, 1040), (835, 942, 1040), (1059, 835, 1040), (832, 1059, 1040), (941, 832, 1040), (833, 941, 1040), (995, 833, 1040), (831, 995, 1041), (940, 831, 1041), (830, 940, 1041), (1058, 830, 1041), (828, 1058, 1041), (939, 828, 1041), (829, 939, 1041), (994, 829, 1041), (827, 994, 1042), (938, 827, 1042), (826, 938, 1042), (1057, 826, 1042), (824, 1057, 1042), (937, 824, 1042), (825, 937, 1042), (993, 825, 1042), (823, 993, 1043), (936, 823, 1043), (822, 936, 1043), (1056, 822, 1043), (820, 1056, 1043), (935, 820, 1043), (821, 935, 1043), (992, 821, 1043), (819, 992, 1044), (934, 819, 1044), (818, 934, 1044), (1055, 818, 1044), (816, 1055, 1044), (933, 816, 1044), (817, 933, 1044), (991, 817, 1044), (815, 991, 1045), (932, 815, 1045), (814, 932, 1045), (1054, 814, 1045), (812, 1054, 1045), (931, 812, 1045), (813, 931, 1045), (990, 813, 1045), (811, 990, 1046), (930, 811, 1046), (810, 930, 1046), (1053, 810, 1046), (808, 1053, 1046), (929, 808, 1046), (809, 929, 1046), (989, 809, 1046), (807, 989, 1047), (928, 807, 1047), (806, 928, 1047), (1052, 806, 1047), (804, 1052, 1047), (927, 804, 1047), (805, 927, 1047), (988, 805, 1047), (803, 988, 1048), (926, 803, 1048), (802, 926, 1048), (1051, 802, 1048), (800, 1051, 1048), (925, 800, 1048), (801, 925, 1048), (987, 801, 1048), (799, 987, 1049), (924, 799, 1049), (798, 924, 1049), (1050, 798, 1049), (794, 1050, 1049), (922, 794, 1049), (795, 922, 1049), (986, 795, 1049), (797, 986, 1018), (923, 797, 1018), (796, 923, 1018), (1081, 796, 1018), (1017, 1018, 1019), (1016, 1019, 1020), (1015, 1020, 1021), (1014, 1021, 1022), (1013, 1022, 1023), (1012, 1023, 1024), (1011, 1024, 1025), (1010, 1025, 1026), (1009, 1026, 1027), (1008, 1027, 1028), (1007, 1028, 1029), (1006, 1029, 1030), (1005, 1030, 1031), (1004, 1031, 1032), (1003, 1032, 1033), (1002, 1033, 1034), (1001, 1034, 1035), (1000, 1035, 1036), (999, 1036, 1037), (998, 1037, 1038), (997, 1038, 1039), (996, 1039, 1040), (995, 1040, 1041), (994, 1041, 1042), (993, 1042, 1043), (992, 1043, 1044), (991, 1044, 1045), (990, 1045, 1046), (989, 1046, 1047), (988, 1047, 1048), (987, 1048, 1049), (986, 1049, 1018), (68, 636, 704, 760), (704, 636, 1083, 1082), (750, 749, 1084, 1085), (740, 752, 1087, 1086), (752, 751, 1088, 1087), (751, 750, 1085, 1088), (749, 748, 1089, 1084), (748, 747, 1090, 1089), (747, 536, 1091, 1090), (744, 743, 1092, 1093), (733, 746, 1095, 1094), (746, 745, 1096, 1095), (745, 744, 1093, 1096), (743, 742, 1097, 1092), (742, 741, 1098, 1097), (741, 740, 1086, 1098), (737, 736, 1099, 1100), (726, 739, 1102, 1101), (739, 738, 1103, 1102), (738, 737, 1100, 1103), (736, 735, 1104, 1099), (735, 734, 1105, 1104), (734, 733, 1094, 1105), (730, 729, 1106, 1107), (719, 732, 1109, 1108), (732, 731, 1110, 1109), (731, 730, 1107, 1110), (729, 728, 1111, 1106), (728, 727, 1112, 1111), (727, 726, 1101, 1112), (723, 722, 1113, 1114), (712, 725, 1116, 1115), (725, 724, 1117, 1116), (724, 723, 1114, 1117), (722, 721, 1118, 1113), (721, 720, 1119, 1118), (720, 719, 1108, 1119), (716, 715, 1120, 1121), (705, 718, 1123, 1122), (718, 717, 1124, 1123), (717, 716, 1121, 1124), (715, 714, 1125, 1120), (714, 713, 1126, 1125), (713, 712, 1115, 1126), (709, 708, 1127, 1128), (698, 711, 1130, 1129), (711, 710, 1131, 1130), (710, 709, 1128, 1131), (708, 707, 1132, 1127), (707, 706, 1133, 1132), (706, 705, 1122, 1133), (702, 701, 1134, 1135), (691, 704, 1137, 1136), (704, 703, 1138, 1137), (703, 702, 1135, 1138), (701, 700, 1139, 1134), (700, 699, 1140, 1139), (699, 698, 1129, 1140), (695, 694, 1141, 1142), (684, 697, 1144, 1143), (697, 696, 1145, 1144), (696, 695, 1142, 1145), (694, 693, 1146, 1141), (693, 692, 1147, 1146), (692, 691, 1136, 1147), (688, 687, 1148, 1149), (677, 690, 1151, 1150), (690, 689, 1152, 1151), (689, 688, 1149, 1152), (687, 686, 1153, 1148), (686, 685, 1154, 1153), (685, 684, 1143, 1154), (681, 680, 1155, 1156), (670, 683, 1158, 1157), (683, 682, 1159, 1158), (682, 681, 1156, 1159), (680, 679, 1160, 1155), (679, 678, 1161, 1160), (678, 677, 1150, 1161), (674, 673, 1162, 1163), (663, 676, 1165, 1164), (676, 675, 1166, 1165), (675, 674, 1163, 1166), (673, 672, 1167, 1162), (672, 671, 1168, 1167), (671, 670, 1157, 1168), (667, 666, 1169, 1170), (656, 669, 1172, 1171), (669, 668, 1173, 1172), (668, 667, 1170, 1173), (666, 665, 1174, 1169), (665, 664, 1175, 1174), (664, 663, 1164, 1175), (660, 659, 1176, 1177), (649, 662, 1179, 1178), (662, 661, 1180, 1179), (661, 660, 1177, 1180), (659, 658, 1181, 1176), (658, 657, 1182, 1181), (657, 656, 1171, 1182), (653, 652, 1183, 1184), (642, 655, 1186, 1185), (655, 654, 1187, 1186), (654, 653, 1184, 1187), (652, 651, 1188, 1183), (651, 650, 1189, 1188), (650, 649, 1178, 1189), (646, 645, 1190, 1191), (635, 648, 1193, 1192), (648, 647, 1194, 1193), (647, 646, 1191, 1194), (645, 644, 1195, 1190), (644, 643, 1196, 1195), (643, 642, 1185, 1196), (639, 638, 1197, 1198), (628, 641, 1200, 1199), (641, 640, 1201, 1200), (640, 639, 1198, 1201), (638, 637, 1202, 1197), (637, 636, 1203, 1202), (636, 635, 1192, 1203), (632, 631, 1204, 1205), (621, 634, 1207, 1206), (634, 633, 1208, 1207), (633, 632, 1205, 1208), (631, 630, 1209, 1204), (630, 629, 1210, 1209), (629, 628, 1199, 1210), (625, 624, 1211, 1212), (614, 627, 1214, 1213), (627, 626, 1215, 1214), (626, 625, 1212, 1215), (624, 623, 1216, 1211), (623, 622, 1217, 1216), (622, 621, 1206, 1217), (618, 617, 1218, 1219), (607, 620, 1221, 1220), (620, 619, 1222, 1221), (619, 618, 1219, 1222), (617, 616, 1223, 1218), (616, 615, 1224, 1223), (615, 614, 1213, 1224), (611, 610, 1225, 1226), (600, 613, 1228, 1227), (613, 612, 1229, 1228), (612, 611, 1226, 1229), (610, 609, 1230, 1225), (609, 608, 1231, 1230), (608, 607, 1220, 1231), (604, 603, 1232, 1233), (593, 606, 1235, 1234), (606, 605, 1236, 1235), (605, 604, 1233, 1236), (603, 602, 1237, 1232), (602, 601, 1238, 1237), (601, 600, 1227, 1238), (597, 596, 1239, 1240), (586, 599, 1242, 1241), (599, 598, 1243, 1242), (598, 597, 1240, 1243), (596, 595, 1244, 1239), (595, 594, 1245, 1244), (594, 593, 1234, 1245), (590, 589, 1246, 1247), (579, 592, 1249, 1248), (592, 591, 1250, 1249), (591, 590, 1247, 1250), (589, 588, 1251, 1246), (588, 587, 1252, 1251), (587, 586, 1241, 1252), (583, 582, 1253, 1254), (572, 585, 1256, 1255), (585, 584, 1257, 1256), (584, 583, 1254, 1257), (582, 581, 1258, 1253), (581, 580, 1259, 1258), (580, 579, 1248, 1259), (576, 575, 1260, 1261), (565, 578, 1263, 1262), (578, 577, 1264, 1263), (577, 576, 1261, 1264), (575, 574, 1265, 1260), (574, 573, 1266, 1265), (573, 572, 1255, 1266), (569, 568, 1267, 1268), (558, 571, 1270, 1269), (571, 570, 1271, 1270), (570, 569, 1268, 1271), (568, 567, 1272, 1267), (567, 566, 1273, 1272), (566, 565, 1262, 1273), (562, 561, 1274, 1275), (551, 564, 1277, 1276), (564, 563, 1278, 1277), (563, 562, 1275, 1278), (561, 560, 1279, 1274), (560, 559, 1280, 1279), (559, 558, 1269, 1280), (555, 554, 1281, 1282), (544, 557, 1284, 1283), (557, 556, 1285, 1284), (556, 555, 1282, 1285), (554, 553, 1286, 1281), (553, 552, 1287, 1286), (552, 551, 1276, 1287), (548, 547, 1288, 1289), (537, 550, 1291, 1290), (550, 549, 1292, 1291), (549, 548, 1289, 1292), (547, 546, 1293, 1288), (546, 545, 1294, 1293), (545, 544, 1283, 1294), (541, 540, 1295, 1296), (529, 543, 1298, 1297), (543, 542, 1299, 1298), (542, 541, 1296, 1299), (540, 539, 1300, 1295), (539, 538, 1301, 1300), (538, 537, 1290, 1301), (533, 532, 1302, 1303), (536, 535, 1304, 1091), (535, 534, 1305, 1304), (534, 533, 1303, 1305), (532, 531, 1306, 1302), (531, 530, 1307, 1306), (530, 529, 1297, 1307)])
me_circle.use_remesh_preserve_volume = False
me_circle.use_remesh_preserve_attributes = False
me_circle.use_mirror_vertex_groups = False
me_circle.update()

# ---- objects
ob_circle = bpy.data.objects.new('Circle', me_circle)
ob_lamp = bpy.data.objects.new('Lamp', light_spot)
ob_camera = bpy.data.objects.new('Camera', cam_camera)

# ---- transforms, parenting, visibility, modifiers, constraints
ob_circle.location = (0.0, 0.0, 0.0)
ob_circle.lock_rotations_4d = False
ob_circle.empty_display_type = 'ARROWS'
ob_circle.lineart.crease_threshold = 0.0
ob_lamp.location = (4.076, 1.005, 5.904)
ob_lamp.rotation_euler = (0.6503, 0.05522, 1.866)
ob_lamp.lock_rotations_4d = False
ob_lamp.empty_display_type = 'ARROWS'
ob_lamp.color = (0.0, 0.0, 0.0, 0.0)
ob_lamp.lineart.crease_threshold = 0.0
ob_camera.location = (7.481, -6.508, 5.344)
ob_camera.rotation_euler = (1.109, 0.01082, 0.8149)
ob_camera.lock_rotations_4d = False
ob_camera.empty_display_type = 'ARROWS'
ob_camera.color = (0.0, 0.0, 0.0, 0.0)
ob_camera.display_type = 'WIRE'
ob_camera.lineart.crease_threshold = 0.0

# ---- collection membership
col_collection_1.objects.link(ob_circle)
col_collection_1.objects.link(ob_lamp)
col_collection_1.objects.link(ob_camera)

# ---- scene / render settings (as saved in the file)
scene.camera = ob_camera
scene.frame_start = 1; scene.frame_end = 250; scene.frame_set(1)
scene.render.engine = 'BLENDER_EEVEE_NEXT'
scene.render.image_settings.file_format = 'JPEG'
scene.render.image_settings.color_mode = 'RGB'
scene.render.image_settings.compression = 90
scene.render.resolution_x = 800
scene.render.resolution_y = 600
scene.render.pixel_aspect_x = 100.0
scene.render.pixel_aspect_y = 100.0
scene.render.fps = 25
scene.render.dither_intensity = 0.0
scene.render.use_compositing = False
scene.render.use_sequencer = False
scene.render.bake_margin = 2
scene.render.bake_bias = 0.0
scene.render.use_stamp_time = False
scene.render.use_stamp_date = False
scene.render.use_stamp_frame = False
scene.render.use_stamp_camera = False
scene.render.use_stamp_scene = False
scene.render.use_stamp_filename = False
scene.render.use_stamp_render_time = False
scene.render.stamp_font_size = 0
scene.cycles.use_denoising = False
scene.cycles.samples = 10
scene.cycles.sampling_pattern = 'TABULATED_SOBOL'
scene.cycles.light_sampling_threshold = 0.0
scene.cycles.use_adaptive_sampling = False
scene.cycles.use_light_tree = False
scene.cycles.blur_glossy = 0.0
scene.cycles.volume_bounces = 1
scene.cycles.pixel_filter_type = 'GAUSSIAN'
scene.cycles.sample_clamp_indirect = 0.0
scene.view_settings.view_transform = 'Raw'
bpy.context.view_layer.update()

